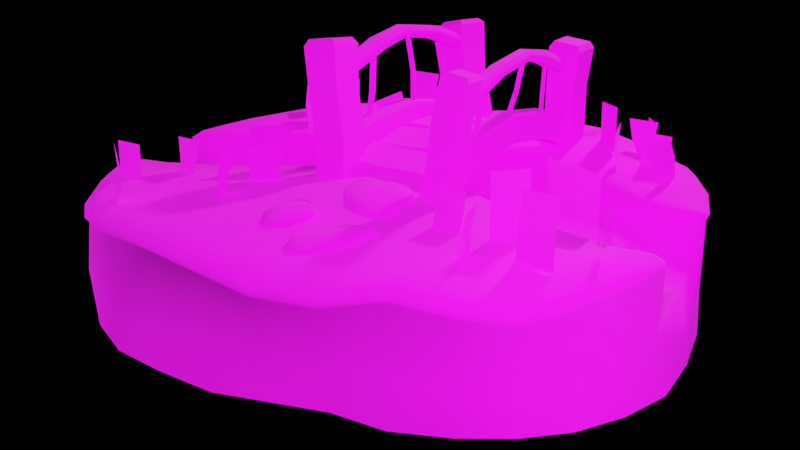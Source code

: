 # Source: Sketchfab_2020_08_16_21_10_04.blend  (saved by Blender 2.83.19; exported with 4.5.12 LTS)
import bpy
from mathutils import Matrix  # noqa: F401  (used for matrix-valued properties, if any)

bpy.ops.wm.read_factory_settings(use_empty=True)
scene = bpy.context.scene
scene.name = 'Scene'

# ---- collections
col_collection = bpy.data.collections.new('Collection'); scene.collection.children.link(col_collection)
col_final_parts = bpy.data.collections.new('Final parts'); scene.collection.children.link(col_final_parts)
col_painting_parts = bpy.data.collections.new('Painting parts'); scene.collection.children.link(col_painting_parts)
col_base = bpy.data.collections.new('Base'); scene.collection.children.link(col_base)

# ---- images (referenced by path relative to the original .blend; pixels are not part of the script)
import os
ASSET_DIR = os.environ.get("B2B_ASSET_DIR", "")  # directory of the original .blend (textures are referenced by path, not embedded)
HERE = os.path.dirname(os.path.abspath(__file__))  # packed textures are extracted next to this script under _unpacked/

def load_image(name, relpath, width, height, colorspace="sRGB"):
    """Load a texture the original file referenced (path relative to the .blend, or extracted next to this script)."""
    p = next((c for c in (os.path.join(HERE, relpath), os.path.join(ASSET_DIR, relpath)) if relpath and os.path.exists(c)), "")
    if p:
        img = bpy.data.images.load(p, check_existing=True)
        img.name = name
    else:  # same state as the original file: an image datablock whose file is absent (Cycles renders it pink)
        img = bpy.data.images.new(name, width, height)
        img.source = "FILE"
        img.filepath = "//" + (relpath or name)
    img.colorspace_settings.name = colorspace
    return img
img_flowers = load_image('flowers', 'textures/flowers.png', 1024, 1024, 'sRGB')
img_base_texture = load_image('Base texture', 'textures/texture2.png', 1024, 1024, 'sRGB')

# ---- materials (node trees are filled in below, after node groups)
mat_flowers = bpy.data.materials.new('Flowers')
mat_flowers.surface_render_method = 'BLENDED'
mat_flowers.blend_method = 'BLEND'
mat_flowers.use_transparent_shadow = False
mat_flowers_1 = bpy.data.materials.new('flowers')
mat_flowers_1.surface_render_method = 'BLENDED'
mat_flowers_1.blend_method = 'BLEND'
mat_flowers_1.use_transparent_shadow = False
mat_color_base = bpy.data.materials.new('color base')
mat_color_base.surface_render_method = 'BLENDED'
mat_color_base.blend_method = 'BLEND'
mat_color_base.use_transparency_overlap = False
mat_color_base.show_transparent_back = False
mat_color_base.use_transparent_shadow = False

# ---- node groups
ng_auto_smooth = bpy.data.node_groups.new('Auto Smooth', 'GeometryNodeTree')
_s = ng_auto_smooth.interface.new_socket(name='Geometry', in_out='OUTPUT', socket_type='NodeSocketGeometry')
_s = ng_auto_smooth.interface.new_socket(name='Geometry', in_out='INPUT', socket_type='NodeSocketGeometry')
_s = ng_auto_smooth.interface.new_socket(name='Angle', in_out='INPUT', socket_type='NodeSocketFloat')
_s.subtype = 'ANGLE'
_s.min_value = 0.0
_s.max_value = 3.142
ng_auto_smooth.is_modifier = True
_N = ng_auto_smooth.nodes; _L = ng_auto_smooth.links
n0 = _N.new('NodeGroupOutput'); n0.name = 'Group Output'; n0.location = (480, -100)
n1 = _N.new('NodeGroupInput'); n1.name = 'Group Input'; n1.location = (-420, -300)
n2 = _N.new('NodeGroupInput'); n2.name = 'Group Input.001'; n2.location = (-60, -100)
n3 = _N.new('GeometryNodeSetShadeSmooth'); n3.name = 'Set Shade Smooth'; n3.location = (120, -100)
n3.domain = 'EDGE'
n4 = _N.new('GeometryNodeSetShadeSmooth'); n4.name = 'Set Shade Smooth.001'; n4.location = (300, -100)
n5 = _N.new('GeometryNodeInputMeshEdgeAngle'); n5.name = 'Edge Angle'; n5.location = (-420, -220)
n6 = _N.new('GeometryNodeInputEdgeSmooth'); n6.name = 'Is Edge Smooth'; n6.location = (-60, -160)
n7 = _N.new('GeometryNodeInputShadeSmooth'); n7.name = 'Is Face Smooth'; n7.location = (-240, -340)
n8 = _N.new('FunctionNodeBooleanMath'); n8.name = 'Boolean Math'; n8.location = (-60, -220)
n9 = _N.new('FunctionNodeCompare'); n9.name = 'Compare'; n9.location = (-240, -180)
n9.operation = 'LESS_EQUAL'
_L.new(n5.outputs[0], n9.inputs[0])
_L.new(n4.outputs[0], n0.inputs[0])
_L.new(n1.outputs[1], n9.inputs[1])
_L.new(n9.outputs[0], n8.inputs[0])
_L.new(n7.outputs[0], n8.inputs[1])
_L.new(n2.outputs[0], n3.inputs[0])
_L.new(n6.outputs[0], n3.inputs[1])
_L.new(n3.outputs[0], n4.inputs[0])
_L.new(n8.outputs[0], n3.inputs[2])
n0.is_active_output = True

# ---- material node trees
mat_flowers.use_nodes = True; mat_flowers.node_tree.nodes.clear()
_N = mat_flowers.node_tree.nodes; _L = mat_flowers.node_tree.links
n0 = _N.new('ShaderNodeBsdfPrincipled'); n0.name = 'Principled BSDF'; n0.location = (-36, 303)
n0.distribution = 'GGX'
n0.subsurface_method = 'BURLEY'
n0.inputs[2].default_value = 0.9
n0.inputs[3].default_value = 1.45
n0.inputs[13].default_value = 0.2
n0.inputs[27].default_value = (0.0, 0.0, 0.0, 1.0)
n0.inputs[28].default_value = 1.0
n1 = _N.new('ShaderNodeTexImage'); n1.name = 'Image Texture'; n1.location = (-366, 304)
n1.image = img_flowers
n2 = _N.new('ShaderNodeOutputMaterial'); n2.name = 'Material Output'; n2.location = (247, 301)
_L.new(n0.outputs[0], n2.inputs[0])
_L.new(n1.outputs[0], n0.inputs[0])
_L.new(n1.outputs[1], n0.inputs[4])
n2.is_active_output = True
mat_flowers_1.use_nodes = True; mat_flowers_1.node_tree.nodes.clear()
_N = mat_flowers_1.node_tree.nodes; _L = mat_flowers_1.node_tree.links
n0 = _N.new('ShaderNodeOutputMaterial'); n0.name = 'Material Output'; n0.location = (300, 300)
n1 = _N.new('ShaderNodeTexImage'); n1.name = 'Image Texture'; n1.location = (-200, 300)
n1.image = img_flowers
n1.extension = 'CLIP'
n2 = _N.new('ShaderNodeBsdfPrincipled'); n2.name = 'Principled BSDF'; n2.location = (0, 300)
n2.distribution = 'GGX'
n2.subsurface_method = 'BURLEY'
n2.inputs[3].default_value = 1.45
n2.inputs[27].default_value = (0.0, 0.0, 0.0, 1.0)
n2.inputs[28].default_value = 1.0
_L.new(n1.outputs[0], n2.inputs[0])
_L.new(n1.outputs[1], n2.inputs[4])
_L.new(n2.outputs[0], n0.inputs[0])
n0.is_active_output = True
mat_color_base.use_nodes = True; mat_color_base.node_tree.nodes.clear()
_N = mat_color_base.node_tree.nodes; _L = mat_color_base.node_tree.links
n0 = _N.new('ShaderNodeOutputMaterial'); n0.name = 'Material Output'; n0.location = (300, 300)
n1 = _N.new('ShaderNodeBsdfPrincipled'); n1.name = 'Principled BSDF'; n1.location = (10, 300)
n1.distribution = 'GGX'
n1.subsurface_method = 'BURLEY'
n1.inputs[2].default_value = 1.0
n1.inputs[3].default_value = 1.45
n1.inputs[13].default_value = 0.2
n1.inputs[27].default_value = (0.0, 0.0, 0.0, 1.0)
n1.inputs[28].default_value = 1.0
n2 = _N.new('ShaderNodeTexImage'); n2.name = 'Image Texture'; n2.location = (-427, 283)
n2.width = 265
n2.image = img_base_texture
_L.new(n2.outputs[0], n1.inputs[0])
_L.new(n2.outputs[1], n1.inputs[4])
_L.new(n1.outputs[0], n0.inputs[0])
n0.is_active_output = True

# ---- cameras
cam_camera = bpy.data.cameras.new('Camera')
cam_camera.clip_end = 100.0
cam_camera.ortho_scale = 7.314

# ---- lights
light_light = bpy.data.lights.new('Light', 'POINT')
light_light.color = (1.0, 0.7865, 0.7121)
light_light.transmission_factor = 0.0
light_light.energy = 500.0
light_light.shadow_soft_size = 0.1
light_light.shadow_maximum_resolution = 0.006
light_light.use_absolute_resolution = True
light_light_001 = bpy.data.lights.new('Light.001', 'POINT')
light_light_001.transmission_factor = 0.0
light_light_001.use_shadow = False
light_light_001.energy = 500.0
light_light_001.shadow_soft_size = 0.1
light_light_001.shadow_maximum_resolution = 0.006
light_light_001.use_absolute_resolution = True
light_light_002 = bpy.data.lights.new('Light.002', 'POINT')
light_light_002.transmission_factor = 0.0
light_light_002.use_shadow = False
light_light_002.energy = 300.0
light_light_002.shadow_soft_size = 0.1
light_light_002.shadow_maximum_resolution = 0.006
light_light_002.use_absolute_resolution = True

# ---- meshes
me_texture3 = bpy.data.meshes.new('texture3')
me_texture3.from_pydata([], [], [])
_uv = me_texture3.uv_layers.new(name='UVMap')
_uv.uv.foreach_set('vector', [])
me_texture3.materials.append(None)
me_texture3.use_remesh_fix_poles = True
me_texture3.use_remesh_preserve_attributes = False
me_texture3.use_mirror_vertex_groups = False
me_texture3.update()
me_plane_001 = bpy.data.meshes.new('Plane.001')
me_plane_001.from_pydata([(0.0, -0.04468, -0.07395), (0.0, 0.02015, -0.07395), (0.02412, -0.05193, 0.07395), (0.02412, 0.07645, 0.07395), (0.0, -0.04854, 0.004924), (0.0, 0.05018, 0.004924)], [], [(4, 0, 1, 5), (2, 4, 5, 3)])
_uv = me_plane_001.uv_layers.new(name='UVMap')
_uv.uv.foreach_set('vector', [0.002612, 0.04399, 0.004756, 0.0002469, 0.04071, 0.0002469, 0.05736, 0.04399, 0.0007352, 0.08226, 0.002612, 0.04399, 0.05736, 0.04399, 0.07193, 0.08226])
me_plane_001.materials.append(mat_flowers)
me_plane_001.use_remesh_fix_poles = True
me_plane_001.use_remesh_preserve_attributes = False
me_plane_001.use_mirror_vertex_groups = False
me_plane_001.update()
me_plane_002 = bpy.data.meshes.new('Plane.002')
me_plane_002.from_pydata([(0.0, -0.03898, -0.05307), (0.0, 0.02361, -0.05307), (0.0, -0.04261, 0.05307), (0.0, 0.06402, 0.05307)], [], [(2, 0, 1, 3)])
_uv = me_plane_002.uv_layers.new(name='UVMap')
_uv.uv.foreach_set('vector', [0.06551, 0.05887, 0.06752, 2.736e-06, 0.1022, 2.736e-06, 0.1246, 0.05887])
me_plane_002.materials.append(mat_flowers)
me_plane_002.use_remesh_fix_poles = True
me_plane_002.use_remesh_preserve_attributes = False
me_plane_002.use_mirror_vertex_groups = False
me_plane_002.update()
me_plane_003 = bpy.data.meshes.new('Plane.003')
me_plane_003.from_pydata([(0.0, -0.05522, -0.05817), (0.01407, -0.05522, 0.0577), (0.0, 0.01125, -0.05817), (0.01407, 0.01125, 0.05826), (0.0, -0.05522, -0.004672), (0.0, 0.01125, -0.004413)], [], [(4, 0, 2, 5), (1, 4, 5, 3)])
_uv = me_plane_003.uv_layers.new(name='UVMap')
_uv.uv.foreach_set('vector', [0.1125, 0.04125, 0.1125, 0.0001483, 0.1664, 0.0001484, 0.1664, 0.04139, 0.1125, 0.08916, 0.1125, 0.04125, 0.1664, 0.04139, 0.1664, 0.08948])
me_plane_003.materials.append(mat_flowers)
me_plane_003.use_remesh_fix_poles = True
me_plane_003.use_remesh_preserve_attributes = False
me_plane_003.use_mirror_vertex_groups = False
me_plane_003.update()
me_flowers = bpy.data.meshes.new('flowers')
me_flowers.from_pydata([(-0.1776, 0.0, -0.3177), (-0.1565, -0.04192, 0.2865), (0.1776, 0.0, -0.3177), (0.1758, 0.04191, 0.341), (-0.005999, 0.0, 0.3177), (-0.005999, 0.0, -0.3177)], [], [(5, 2, 3, 4), (0, 5, 4, 1)])
_uv = me_flowers.uv_layers.new(name='UVMap')
_uv.uv.foreach_set('vector', [0.2472, 0.0001675, 0.2897, 0.0001675, 0.2897, 0.1471, 0.2472, 0.1471, 0.2075, 0.0001675, 0.2472, 0.0001675, 0.2472, 0.1471, 0.2075, 0.1471])
me_flowers.materials.append(mat_flowers_1)
me_flowers.use_remesh_fix_poles = True
me_flowers.use_remesh_preserve_attributes = False
me_flowers.use_mirror_vertex_groups = False
me_flowers.update()
me_flowers_001 = bpy.data.meshes.new('flowers.001')
me_flowers_001.from_pydata([(-0.1776, 0.0, -0.3177), (-0.1776, 0.0, 0.3177), (0.1776, 0.0, -0.3177), (0.1776, 0.0, 0.3177)], [], [(0, 2, 3, 1)])
_uv = me_flowers_001.uv_layers.new(name='UVMap')
_uv.uv.foreach_set('vector', [0.2075, 0.0001675, 0.2897, 0.0001675, 0.2897, 0.1471, 0.2075, 0.1471])
me_flowers_001.materials.append(mat_flowers_1)
me_flowers_001.use_remesh_fix_poles = True
me_flowers_001.use_remesh_preserve_attributes = False
me_flowers_001.use_mirror_vertex_groups = False
me_flowers_001.update()
me_plane_006 = bpy.data.meshes.new('Plane.006')
me_plane_006.from_pydata([(0.0, -0.04468, -0.07395), (0.0, 0.02015, -0.07395), (0.02225, -0.04954, 0.08355), (0.02225, 0.07884, 0.08355), (0.0, -0.04854, 0.004924), (0.0, 0.05018, 0.004924)], [], [(4, 0, 1, 5), (2, 4, 5, 3)])
_uv = me_plane_006.uv_layers.new(name='UVMap')
_uv.uv.foreach_set('vector', [0.002612, 0.04399, 0.004756, 0.0002469, 0.04071, 0.0002469, 0.05736, 0.04399, 0.0007352, 0.08226, 0.002612, 0.04399, 0.05736, 0.04399, 0.07193, 0.08226])
me_plane_006.materials.append(mat_flowers)
me_plane_006.use_remesh_fix_poles = True
me_plane_006.use_remesh_preserve_attributes = False
me_plane_006.use_mirror_vertex_groups = False
me_plane_006.update()
me_plane_007 = bpy.data.meshes.new('Plane.007')
me_plane_007.from_pydata([(0.0, -0.04468, -0.07395), (0.0, 0.02015, -0.07395), (0.02412, -0.05193, 0.07395), (0.02412, 0.07645, 0.07395), (0.0, -0.04854, 0.004924), (0.0, 0.05018, 0.004924)], [], [(4, 0, 1, 5), (2, 4, 5, 3)])
_uv = me_plane_007.uv_layers.new(name='UVMap')
_uv.uv.foreach_set('vector', [0.002612, 0.04399, 0.004756, 0.0002469, 0.04071, 0.0002469, 0.05736, 0.04399, 0.0007352, 0.08226, 0.002612, 0.04399, 0.05736, 0.04399, 0.07193, 0.08226])
me_plane_007.materials.append(mat_flowers)
me_plane_007.use_remesh_fix_poles = True
me_plane_007.use_remesh_preserve_attributes = False
me_plane_007.use_mirror_vertex_groups = False
me_plane_007.update()
me_plane_008 = bpy.data.meshes.new('Plane.008')
me_plane_008.from_pydata([(0.0, -0.05522, -0.05817), (0.01407, -0.05522, 0.0577), (0.0, 0.01125, -0.05817), (0.01407, 0.01125, 0.05826), (0.0, -0.05522, -0.004672), (0.0, 0.01125, -0.004413)], [], [(4, 0, 2, 5), (1, 4, 5, 3)])
_uv = me_plane_008.uv_layers.new(name='UVMap')
_uv.uv.foreach_set('vector', [0.1125, 0.04125, 0.1125, 0.0001483, 0.1664, 0.0001484, 0.1664, 0.04139, 0.1125, 0.08916, 0.1125, 0.04125, 0.1664, 0.04139, 0.1664, 0.08948])
me_plane_008.materials.append(mat_flowers)
me_plane_008.use_remesh_fix_poles = True
me_plane_008.use_remesh_preserve_attributes = False
me_plane_008.use_mirror_vertex_groups = False
me_plane_008.update()
me_plane_009 = bpy.data.meshes.new('Plane.009')
me_plane_009.from_pydata([(0.0, -0.05522, -0.05817), (-0.01249, -0.05233, 0.06192), (0.0, 0.01125, -0.05817), (-0.01249, 0.01415, 0.06248), (0.0, -0.05522, -0.004672), (0.0, 0.01125, -0.004413)], [], [(4, 0, 2, 5), (1, 4, 5, 3)])
_uv = me_plane_009.uv_layers.new(name='UVMap')
_uv.uv.foreach_set('vector', [0.1125, 0.04125, 0.1125, 0.0001483, 0.1664, 0.0001484, 0.1664, 0.04139, 0.1125, 0.08916, 0.1125, 0.04125, 0.1664, 0.04139, 0.1664, 0.08948])
me_plane_009.materials.append(mat_flowers)
me_plane_009.use_remesh_fix_poles = True
me_plane_009.use_remesh_preserve_attributes = False
me_plane_009.use_mirror_vertex_groups = False
me_plane_009.update()
me_plane_011 = bpy.data.meshes.new('Plane.011')
me_plane_011.from_pydata([(0.0, -0.04122, -0.05307), (0.0, 0.02361, -0.05307), (0.001208, -0.04039, 0.03062), (-0.002188, 0.02024, 0.02812)], [], [(2, 0, 1, 3)])
_uv = me_plane_011.uv_layers.new(name='UVMap')
_uv.uv.foreach_set('vector', [0.1653, 0.04337, 0.1698, -0.0007724, 0.2057, -0.0007724, 0.207, 0.04337])
me_plane_011.materials.append(mat_flowers)
me_plane_011.use_remesh_fix_poles = True
me_plane_011.use_remesh_preserve_attributes = False
me_plane_011.use_mirror_vertex_groups = False
me_plane_011.update()
me_plane_012 = bpy.data.meshes.new('Plane.012')
me_plane_012.from_pydata([(0.0, -0.04122, -0.05307), (0.0, 0.02361, -0.05307), (0.001208, -0.04039, 0.03062), (-0.002188, 0.02024, 0.02812)], [], [(2, 0, 1, 3)])
_uv = me_plane_012.uv_layers.new(name='UVMap')
_uv.uv.foreach_set('vector', [0.1653, 0.04337, 0.1698, -0.0007724, 0.2057, -0.0007724, 0.207, 0.04337])
me_plane_012.materials.append(mat_flowers)
me_plane_012.use_remesh_fix_poles = True
me_plane_012.use_remesh_preserve_attributes = False
me_plane_012.use_mirror_vertex_groups = False
me_plane_012.update()
me_plane_013 = bpy.data.meshes.new('Plane.013')
me_plane_013.from_pydata([(0.0, -0.04468, -0.07395), (0.0, 0.02015, -0.07395), (0.02412, -0.05193, 0.07395), (0.02412, 0.07645, 0.07395), (0.0, -0.04854, 0.004924), (0.0, 0.05018, 0.004924)], [], [(4, 0, 1, 5), (2, 4, 5, 3)])
_uv = me_plane_013.uv_layers.new(name='UVMap')
_uv.uv.foreach_set('vector', [0.002612, 0.04399, 0.004756, 0.0002469, 0.04071, 0.0002469, 0.05736, 0.04399, 0.0007352, 0.08226, 0.002612, 0.04399, 0.05736, 0.04399, 0.07193, 0.08226])
me_plane_013.materials.append(mat_flowers)
me_plane_013.use_remesh_fix_poles = True
me_plane_013.use_remesh_preserve_attributes = False
me_plane_013.use_mirror_vertex_groups = False
me_plane_013.update()
me_plane_014 = bpy.data.meshes.new('Plane.014')
me_plane_014.from_pydata([(0.0, -0.03898, -0.05307), (0.0, 0.02361, -0.05307), (0.0, -0.04261, 0.05307), (0.0, 0.06402, 0.05307)], [], [(2, 0, 1, 3)])
_uv = me_plane_014.uv_layers.new(name='UVMap')
_uv.uv.foreach_set('vector', [0.06551, 0.05887, 0.06752, 2.736e-06, 0.1022, 2.736e-06, 0.1246, 0.05887])
me_plane_014.materials.append(mat_flowers)
me_plane_014.use_remesh_fix_poles = True
me_plane_014.use_remesh_preserve_attributes = False
me_plane_014.use_mirror_vertex_groups = False
me_plane_014.update()
me_plane_015 = bpy.data.meshes.new('Plane.015')
me_plane_015.from_pydata([(0.0, -0.04468, -0.07395), (0.0, 0.02015, -0.07395), (0.02225, -0.04954, 0.08355), (0.02225, 0.07884, 0.08355), (0.0, -0.04854, 0.004924), (0.0, 0.05018, 0.004924)], [], [(4, 0, 1, 5), (2, 4, 5, 3)])
_uv = me_plane_015.uv_layers.new(name='UVMap')
_uv.uv.foreach_set('vector', [0.002612, 0.04399, 0.004756, 0.0002469, 0.04071, 0.0002469, 0.05736, 0.04399, 0.0007352, 0.08226, 0.002612, 0.04399, 0.05736, 0.04399, 0.07193, 0.08226])
me_plane_015.materials.append(mat_flowers)
me_plane_015.use_remesh_fix_poles = True
me_plane_015.use_remesh_preserve_attributes = False
me_plane_015.use_mirror_vertex_groups = False
me_plane_015.update()
me_plane_016 = bpy.data.meshes.new('Plane.016')
me_plane_016.from_pydata([(0.0, -0.04468, -0.07395), (0.0, 0.02015, -0.07395), (0.02412, -0.05193, 0.07395), (0.02412, 0.07645, 0.07395), (0.0, -0.04854, 0.004924), (0.0, 0.05018, 0.004924)], [], [(4, 0, 1, 5), (2, 4, 5, 3)])
_uv = me_plane_016.uv_layers.new(name='UVMap')
_uv.uv.foreach_set('vector', [0.002612, 0.04399, 0.004756, 0.0002469, 0.04071, 0.0002469, 0.05736, 0.04399, 0.0007352, 0.08226, 0.002612, 0.04399, 0.05736, 0.04399, 0.07193, 0.08226])
me_plane_016.materials.append(mat_flowers)
me_plane_016.use_remesh_fix_poles = True
me_plane_016.use_remesh_preserve_attributes = False
me_plane_016.use_mirror_vertex_groups = False
me_plane_016.update()
me_plane_017 = bpy.data.meshes.new('Plane.017')
me_plane_017.from_pydata([(0.0, -0.04122, -0.05307), (0.0, 0.02361, -0.05307), (0.001208, -0.04039, 0.03062), (-0.002188, 0.02024, 0.02812)], [], [(2, 0, 1, 3)])
_uv = me_plane_017.uv_layers.new(name='UVMap')
_uv.uv.foreach_set('vector', [0.1653, 0.04337, 0.1698, -0.0007724, 0.2057, -0.0007724, 0.207, 0.04337])
me_plane_017.materials.append(mat_flowers)
me_plane_017.use_remesh_fix_poles = True
me_plane_017.use_remesh_preserve_attributes = False
me_plane_017.use_mirror_vertex_groups = False
me_plane_017.update()
me_plane_018 = bpy.data.meshes.new('Plane.018')
me_plane_018.from_pydata([(0.0, -0.04122, -0.05307), (0.0, 0.02361, -0.05307), (0.001208, -0.04039, 0.03062), (-0.002188, 0.02024, 0.02812)], [], [(2, 0, 1, 3)])
_uv = me_plane_018.uv_layers.new(name='UVMap')
_uv.uv.foreach_set('vector', [0.1653, 0.04337, 0.1698, -0.0007724, 0.2057, -0.0007724, 0.207, 0.04337])
me_plane_018.materials.append(mat_flowers)
me_plane_018.use_remesh_fix_poles = True
me_plane_018.use_remesh_preserve_attributes = False
me_plane_018.use_mirror_vertex_groups = False
me_plane_018.update()
me_plane_019 = bpy.data.meshes.new('Plane.019')
me_plane_019.from_pydata([(0.0, -0.04468, -0.07395), (0.0, 0.02015, -0.07395), (0.02412, -0.05193, 0.07395), (0.02412, 0.07645, 0.07395), (0.0, -0.04854, 0.004924), (0.0, 0.05018, 0.004924)], [], [(4, 0, 1, 5), (2, 4, 5, 3)])
_uv = me_plane_019.uv_layers.new(name='UVMap')
_uv.uv.foreach_set('vector', [0.002612, 0.04399, 0.004756, 0.0002469, 0.04071, 0.0002469, 0.05736, 0.04399, 0.0007352, 0.08226, 0.002612, 0.04399, 0.05736, 0.04399, 0.07193, 0.08226])
me_plane_019.materials.append(mat_flowers)
me_plane_019.use_remesh_fix_poles = True
me_plane_019.use_remesh_preserve_attributes = False
me_plane_019.use_mirror_vertex_groups = False
me_plane_019.update()
me_plane_020 = bpy.data.meshes.new('Plane.020')
me_plane_020.from_pydata([(0.0, -0.04122, -0.05307), (0.0, 0.02361, -0.05307), (0.001208, -0.04039, 0.03062), (-0.002188, 0.02024, 0.02812)], [], [(2, 0, 1, 3)])
_uv = me_plane_020.uv_layers.new(name='UVMap')
_uv.uv.foreach_set('vector', [0.1653, 0.04337, 0.1698, -0.0007724, 0.2057, -0.0007724, 0.207, 0.04337])
me_plane_020.materials.append(mat_flowers)
me_plane_020.use_remesh_fix_poles = True
me_plane_020.use_remesh_preserve_attributes = False
me_plane_020.use_mirror_vertex_groups = False
me_plane_020.update()
me_plane_021 = bpy.data.meshes.new('Plane.021')
me_plane_021.from_pydata([(0.0, -0.04468, -0.07395), (0.0, 0.02015, -0.07395), (0.02412, -0.05193, 0.07395), (0.02412, 0.07645, 0.07395), (0.0, -0.04854, 0.004924), (0.0, 0.05018, 0.004924)], [], [(4, 0, 1, 5), (2, 4, 5, 3)])
_uv = me_plane_021.uv_layers.new(name='UVMap')
_uv.uv.foreach_set('vector', [0.002612, 0.04399, 0.004756, 0.0002469, 0.04071, 0.0002469, 0.05736, 0.04399, 0.0007352, 0.08226, 0.002612, 0.04399, 0.05736, 0.04399, 0.07193, 0.08226])
me_plane_021.materials.append(mat_flowers)
me_plane_021.use_remesh_fix_poles = True
me_plane_021.use_remesh_preserve_attributes = False
me_plane_021.use_mirror_vertex_groups = False
me_plane_021.update()
me_plane_022 = bpy.data.meshes.new('Plane.022')
me_plane_022.from_pydata([(0.0, -0.03898, -0.05307), (0.0, 0.02361, -0.05307), (0.0, -0.04261, 0.05307), (0.0, 0.06402, 0.05307)], [], [(2, 0, 1, 3)])
_uv = me_plane_022.uv_layers.new(name='UVMap')
_uv.uv.foreach_set('vector', [0.06551, 0.05887, 0.06752, 2.736e-06, 0.1022, 2.736e-06, 0.1246, 0.05887])
me_plane_022.materials.append(mat_flowers)
me_plane_022.use_remesh_fix_poles = True
me_plane_022.use_remesh_preserve_attributes = False
me_plane_022.use_mirror_vertex_groups = False
me_plane_022.update()
me_plane_023 = bpy.data.meshes.new('Plane.023')
me_plane_023.from_pydata([(0.0, -0.04468, -0.07395), (0.0, 0.02015, -0.07395), (0.02225, -0.04954, 0.08355), (0.02225, 0.07884, 0.08355), (0.0, -0.04854, 0.004924), (0.0, 0.05018, 0.004924)], [], [(4, 0, 1, 5), (2, 4, 5, 3)])
_uv = me_plane_023.uv_layers.new(name='UVMap')
_uv.uv.foreach_set('vector', [0.002612, 0.04399, 0.004756, 0.0002469, 0.04071, 0.0002469, 0.05736, 0.04399, 0.0007352, 0.08226, 0.002612, 0.04399, 0.05736, 0.04399, 0.07193, 0.08226])
me_plane_023.materials.append(mat_flowers)
me_plane_023.use_remesh_fix_poles = True
me_plane_023.use_remesh_preserve_attributes = False
me_plane_023.use_mirror_vertex_groups = False
me_plane_023.update()
me_plane_024 = bpy.data.meshes.new('Plane.024')
me_plane_024.from_pydata([(0.0, -0.04468, -0.07395), (0.0, 0.02015, -0.07395), (0.02412, -0.05193, 0.07395), (0.02412, 0.07645, 0.07395), (0.0, -0.04854, 0.004924), (0.0, 0.05018, 0.004924)], [], [(4, 0, 1, 5), (2, 4, 5, 3)])
_uv = me_plane_024.uv_layers.new(name='UVMap')
_uv.uv.foreach_set('vector', [0.002612, 0.04399, 0.004756, 0.0002469, 0.04071, 0.0002469, 0.05736, 0.04399, 0.0007352, 0.08226, 0.002612, 0.04399, 0.05736, 0.04399, 0.07193, 0.08226])
me_plane_024.materials.append(mat_flowers)
me_plane_024.use_remesh_fix_poles = True
me_plane_024.use_remesh_preserve_attributes = False
me_plane_024.use_mirror_vertex_groups = False
me_plane_024.update()
me_plane_025 = bpy.data.meshes.new('Plane.025')
me_plane_025.from_pydata([(0.0, -0.04122, -0.05307), (0.0, 0.02361, -0.05307), (0.001208, -0.04039, 0.03062), (-0.002188, 0.02024, 0.02812)], [], [(2, 0, 1, 3)])
_uv = me_plane_025.uv_layers.new(name='UVMap')
_uv.uv.foreach_set('vector', [0.1653, 0.04337, 0.1698, -0.0007724, 0.2057, -0.0007724, 0.207, 0.04337])
me_plane_025.materials.append(mat_flowers)
me_plane_025.use_remesh_fix_poles = True
me_plane_025.use_remesh_preserve_attributes = False
me_plane_025.use_mirror_vertex_groups = False
me_plane_025.update()
me_plane_026 = bpy.data.meshes.new('Plane.026')
me_plane_026.from_pydata([(0.0, -0.04122, -0.05307), (0.0, 0.02361, -0.05307), (0.001208, -0.04039, 0.03062), (-0.002188, 0.02024, 0.02812)], [], [(2, 0, 1, 3)])
_uv = me_plane_026.uv_layers.new(name='UVMap')
_uv.uv.foreach_set('vector', [0.1653, 0.04337, 0.1698, -0.0007724, 0.2057, -0.0007724, 0.207, 0.04337])
me_plane_026.materials.append(mat_flowers)
me_plane_026.use_remesh_fix_poles = True
me_plane_026.use_remesh_preserve_attributes = False
me_plane_026.use_mirror_vertex_groups = False
me_plane_026.update()
me_cube_003 = bpy.data.meshes.new('Cube.003')
me_cube_003.from_pydata([(-0.3085, -0.0543, -0.08597), (-0.3083, -0.05929, -0.07794), (-0.3227, -0.0664, 0.001379), (-0.3247, -0.06236, 0.008568), (-0.335, 0.01404, -0.0804), (-0.3332, 0.009598, -0.08856), (-0.3344, 0.009427, 0.0005388), (-0.335, 0.01404, -0.008597), (0.3261, -0.01335, -0.07487), (0.3257, -0.008628, -0.08262), (0.3416, -0.01277, 0.02417), (0.3405, -0.0173, 0.01697), (0.3376, 0.05777, -0.08833), (0.3386, 0.06227, -0.08036), (0.3398, 0.05869, 0.009986), (0.34, 0.05398, 0.01792), (0.1526, 0.04447, -0.02246), (0.1551, 0.04938, -0.0152), (-0.01576, 0.0324, -0.002429), (-0.01646, 0.03701, 0.005151), (-0.1648, 0.02631, -0.02002), (-0.1607, 0.02201, -0.02703), (-0.2008, 0.01911, 0.05339), (-0.198, 0.02392, 0.04641), (-0.01578, 0.0325, 0.08634), (-0.01646, 0.03701, 0.0789), (0.1852, 0.05155, 0.05251), (0.189, 0.04732, 0.05948), (-0.1508, -0.04292, -0.02703), (-0.1536, -0.04754, -0.02023), (-0.005949, -0.03249, -0.002429), (-0.005291, -0.03684, 0.004821), (0.1661, -0.02448, -0.0156), (0.1624, -0.0204, -0.02246), (0.1987, -0.0172, 0.05948), (0.1962, -0.02232, 0.05206), (-0.006019, -0.03203, 0.08634), (-0.005291, -0.03684, 0.07853), (-0.1867, -0.04992, 0.04617), (-0.191, -0.04541, 0.05339)], [], [(29, 38, 2, 1), (19, 25, 26, 17), (8, 11, 35, 32), (22, 6, 3, 39), (12, 13, 14, 15, 10, 11, 8, 9), (4, 7, 23, 20), (17, 26, 14, 13), (31, 37, 38, 29), (27, 24, 36, 34), (0, 1, 2, 3, 6, 7, 4, 5), (24, 22, 39, 36), (20, 23, 25, 19), (15, 27, 34, 10), (32, 35, 37, 31), (16, 12, 9, 33), (21, 18, 30, 28), (18, 16, 33, 30), (21, 5, 4, 20), (27, 15, 14, 26), (33, 9, 8, 32), (39, 3, 2, 38), (12, 16, 17, 13), (16, 18, 19, 17), (18, 21, 20, 19), (6, 22, 23, 7), (22, 24, 25, 23), (24, 27, 26, 25), (0, 28, 29, 1), (28, 30, 31, 29), (30, 33, 32, 31), (10, 34, 35, 11), (34, 36, 37, 35), (36, 39, 38, 37), (5, 21, 28, 0)])
me_cube_003.polygons.foreach_set('use_smooth', [True] * 34)
_uv = me_cube_003.uv_layers.new(name='UVMap')
_uv.uv.foreach_set('vector', [0.3122, 0.06678, 0.3198, 0.04711, 0.3537, 0.05896, 0.3507, 0.08248, 0.2682, 0.02494, 0.2676, 0.003251, 0.3175, 0.009829, 0.3106, 0.02992, 0.1944, 0.08636, 0.1902, 0.05943, 0.2254, 0.04826, 0.2334, 0.06783, 0.9587, 0.3479, 0.9591, 0.4023, 0.9242, 0.4004, 0.9274, 0.3458, 0.6814, 0.5236, 0.6772, 0.5263, 0.6315, 0.5234, 0.6276, 0.5205, 0.6252, 0.4801, 0.629, 0.4773, 0.676, 0.4798, 0.6799, 0.4827, 0.1903, 0.05196, 0.1898, 0.03085, 0.2231, 0.01387, 0.2318, 0.03321, 0.3106, 0.02992, 0.3175, 0.009829, 0.3558, 0.02136, 0.3562, 0.048, 0.2754, 0.06057, 0.2749, 0.03901, 0.3198, 0.04711, 0.3122, 0.06678, 0.9591, 0.191, 0.9586, 0.273, 0.9273, 0.2709, 0.9278, 0.189, 0.7333, 0.5242, 0.729, 0.527, 0.6881, 0.5268, 0.6846, 0.5239, 0.6914, 0.4805, 0.6962, 0.4779, 0.7324, 0.4798, 0.7364, 0.4829, 0.9586, 0.273, 0.9587, 0.3479, 0.9274, 0.3458, 0.9273, 0.2709, 0.2318, 0.03321, 0.2231, 0.01387, 0.2676, 0.003251, 0.2682, 0.02494, 0.9576, 0.131, 0.9591, 0.191, 0.9278, 0.189, 0.9254, 0.1322, 0.2334, 0.06783, 0.2254, 0.04826, 0.2749, 0.03901, 0.2754, 0.06057, 0.962, 0.2035, 0.9626, 0.1332, 0.994, 0.1394, 0.9935, 0.2014, 0.962, 0.3287, 0.9618, 0.2696, 0.9933, 0.2675, 0.9935, 0.3266, 0.9618, 0.2696, 0.962, 0.2035, 0.9935, 0.2014, 0.9933, 0.2675, 0.2328, 0.03517, 0.1907, 0.05428, 0.1903, 0.05196, 0.2318, 0.03321, 0.3183, 0.007685, 0.3557, 0.01895, 0.3558, 0.02136, 0.3175, 0.009829, 0.2343, 0.06996, 0.1945, 0.08879, 0.1944, 0.08636, 0.2334, 0.06783, 0.3207, 0.04513, 0.3541, 0.05699, 0.3537, 0.05896, 0.3198, 0.04711, 0.356, 0.05028, 0.3099, 0.03199, 0.3106, 0.02992, 0.3562, 0.048, 0.3099, 0.03199, 0.2683, 0.02709, 0.2682, 0.02494, 0.3106, 0.02992, 0.2683, 0.02709, 0.2328, 0.03517, 0.2318, 0.03321, 0.2682, 0.02494, 0.1898, 0.02808, 0.2223, 0.01176, 0.2231, 0.01387, 0.1898, 0.03085, 0.2223, 0.01176, 0.2677, 0.0009863, 0.2676, 0.003251, 0.2231, 0.01387, 0.2677, 0.0009863, 0.3183, 0.007685, 0.3175, 0.009829, 0.2676, 0.003251, 0.3508, 0.085, 0.3115, 0.06895, 0.3122, 0.06678, 0.3507, 0.08248, 0.3115, 0.06895, 0.2756, 0.06284, 0.2754, 0.06057, 0.3122, 0.06678, 0.2756, 0.06284, 0.2343, 0.06996, 0.2334, 0.06783, 0.2754, 0.06057, 0.1899, 0.05748, 0.2247, 0.04628, 0.2254, 0.04826, 0.1902, 0.05943, 0.2247, 0.04628, 0.2749, 0.03688, 0.2749, 0.03901, 0.2254, 0.04826, 0.2749, 0.03688, 0.3207, 0.04513, 0.3198, 0.04711, 0.2749, 0.03901, 0.9625, 0.4008, 0.962, 0.3287, 0.9935, 0.3266, 0.994, 0.3926])
me_cube_003.materials.append(mat_color_base)
me_cube_003.use_remesh_fix_poles = True
me_cube_003.use_remesh_preserve_attributes = False
me_cube_003.use_mirror_vertex_groups = False
me_cube_003.update()
me_cube_002 = bpy.data.meshes.new('Cube.002')
me_cube_002.from_pydata([(-0.0525, 0.0633, 0.05722), (-0.04236, -0.03594, 0.07627), (0.05869, -0.02617, 0.07336), (0.04855, 0.07307, 0.05431), (-0.05754, 0.03557, -0.07977), (-0.0515, -0.06568, -0.07464), (0.04954, -0.06009, -0.08332), (0.0435, 0.04116, -0.08844), (-0.05886, 0.01044, -0.2325), (-0.06968, 0.02296, -0.2139), (-0.05182, -0.07705, -0.2223), (-0.06107, -0.08637, -0.2012), (0.02912, 0.01693, -0.2376), (0.04029, 0.03086, -0.2203), (0.03617, -0.07056, -0.2274), (0.04884, -0.07845, -0.2076), (-0.03087, 0.06255, 0.2331), (-0.0463, 0.07385, 0.2186), (-0.02457, -0.01572, 0.2422), (-0.03767, -0.03145, 0.2308), (0.04792, 0.06836, 0.2285), (0.05964, 0.08183, 0.2124), (0.05422, -0.009909, 0.2376), (0.06825, -0.02345, 0.2246)], [], [(14, 10, 8, 12), (6, 15, 13, 7), (4, 9, 11, 5), (21, 3, 0, 17), (5, 11, 15, 6), (19, 1, 2, 23), (23, 2, 3, 21), (18, 22, 20, 16), (3, 7, 4, 0), (2, 6, 7, 3), (1, 5, 6, 2), (0, 4, 5, 1), (8, 10, 11, 9), (10, 14, 15, 11), (14, 12, 13, 15), (12, 8, 9, 13), (7, 13, 9, 4), (18, 16, 17, 19), (22, 18, 19, 23), (20, 22, 23, 21), (16, 20, 21, 17), (17, 0, 1, 19)])
me_cube_002.polygons.foreach_set('use_smooth', [True] * 22)
_uv = me_cube_002.uv_layers.new(name='UVMap')
_uv.uv.foreach_set('vector', [0.831, 0.853, 0.8311, 0.9177, 0.7717, 0.9178, 0.7716, 0.8531, 0.8419, 0.755, 0.8438, 0.8231, 0.7696, 0.8224, 0.7737, 0.7517, 0.8602, 0.6111, 0.857, 0.5378, 0.9312, 0.5369, 0.9283, 0.606, 0.4352, 0.8069, 0.4365, 0.7174, 0.4892, 0.7156, 0.4905, 0.8069, 0.6836, 0.6507, 0.6811, 0.5578, 0.7553, 0.5578, 0.7518, 0.6486, 0.6826, 0.8744, 0.6853, 0.7613, 0.7536, 0.7635, 0.7542, 0.8744, 0.8438, 0.595, 0.8327, 0.6729, 0.7645, 0.6753, 0.7723, 0.5941, 0.8355, 0.5399, 0.8352, 0.5806, 0.782, 0.58, 0.7824, 0.5393, 0.4365, 0.7174, 0.436, 0.6351, 0.4887, 0.6368, 0.4892, 0.7156, 0.8327, 0.6729, 0.8419, 0.755, 0.7737, 0.7517, 0.7645, 0.6753, 0.6853, 0.7613, 0.6836, 0.6507, 0.7518, 0.6486, 0.7536, 0.7635, 0.8532, 0.6835, 0.8602, 0.6111, 0.9283, 0.606, 0.9214, 0.6876, 0.7717, 0.9178, 0.8311, 0.9177, 0.8385, 0.9258, 0.7642, 0.9258, 0.6886, 0.5427, 0.748, 0.5427, 0.7553, 0.5578, 0.6811, 0.5578, 0.831, 0.853, 0.7716, 0.8531, 0.7642, 0.845, 0.8385, 0.845, 0.4399, 0.5495, 0.4858, 0.5495, 0.4915, 0.5605, 0.4341, 0.5605, 0.436, 0.6351, 0.4341, 0.5605, 0.4915, 0.5605, 0.4887, 0.6368, 0.9225, 0.7802, 0.8693, 0.7808, 0.8597, 0.7666, 0.9312, 0.7659, 0.745, 0.8833, 0.6917, 0.8833, 0.6826, 0.8744, 0.7542, 0.8744, 0.782, 0.58, 0.8352, 0.5806, 0.8438, 0.595, 0.7723, 0.5941, 0.4834, 0.8147, 0.4423, 0.8147, 0.4352, 0.8069, 0.4905, 0.8069, 0.8597, 0.7666, 0.8532, 0.6835, 0.9214, 0.6876, 0.9312, 0.7659])
me_cube_002.materials.append(mat_color_base)
me_cube_002.use_remesh_fix_poles = True
me_cube_002.use_remesh_preserve_attributes = False
me_cube_002.use_mirror_vertex_groups = False
me_cube_002.update()
me_cube_005 = bpy.data.meshes.new('Cube.005')
me_cube_005.from_pydata([(-0.06351, -0.1777, -0.01372), (-0.06351, -0.1777, 0.01344), (-0.08134, 0.2426, -0.01372), (-0.08134, 0.2426, 0.01344), (0.07275, -0.1703, -0.01372), (0.07275, -0.1703, 0.01344), (0.0491, 0.2664, -0.01372), (0.0491, 0.2664, 0.01344), (-0.07733, 0.1094, -0.01725), (-0.08006, 0.1082, 0.009818), (0.05783, 0.1252, -0.0101), (0.05509, 0.1239, 0.01698), (-0.06153, -0.1367, -0.01237), (0.07571, -0.1325, 0.01209), (-0.06047, -0.1372, 0.01475), (0.07465, -0.1321, -0.01503), (-0.01903, 0.2628, -0.01372), (-0.01903, 0.2628, 0.01344), (0.01008, -0.1705, -0.01277), (0.008469, -0.1703, 0.01439), (-0.01249, 0.1161, 0.0134), (-0.009751, 0.1173, -0.01367), (0.007618, -0.1348, 0.01342), (0.008168, -0.1347, -0.0137), (0.02795, -0.1738, -0.01244), (0.02718, -0.1738, 0.01471), (-0.06276, -0.01408, 0.01228), (0.07374, -0.003038, -0.01256), (-0.06193, -0.01325, -0.01481), (0.07291, -0.003864, 0.01453), (0.005908, -0.008145, -0.01369), (0.005071, -0.008971, 0.01341)], [], [(8, 9, 3, 2), (16, 17, 7, 6), (15, 13, 5, 4), (18, 19, 1, 0), (22, 14, 1, 19), (17, 3, 9, 20), (16, 6, 10, 21), (6, 7, 11, 10), (28, 26, 9, 8), (0, 1, 14, 12), (31, 26, 14, 22), (30, 27, 15, 23), (27, 29, 13, 15), (28, 30, 23, 12), (29, 31, 22, 13), (2, 16, 21, 8), (7, 17, 20, 11), (13, 22, 25, 5), (12, 23, 18, 0), (4, 5, 25, 24), (2, 3, 17, 16), (19, 18, 23, 22), (24, 23, 15, 4), (23, 24, 25, 22), (11, 20, 31, 29), (8, 21, 30, 28), (10, 11, 29, 27), (21, 10, 27, 30), (20, 9, 26, 31), (12, 14, 26, 28)])
me_cube_005.polygons.foreach_set('use_smooth', [True] * 30)
_uv = me_cube_005.uv_layers.new(name='UVMap')
_uv.uv.foreach_set('vector', [0.9607, 0.7509, 0.979, 0.7501, 0.9816, 0.848, 0.9633, 0.8481, 0.9325, 0.8507, 0.9143, 0.8507, 0.9143, 0.8012, 0.9325, 0.8012, 0.9582, 0.5694, 0.94, 0.5692, 0.9389, 0.5416, 0.9572, 0.5415, 0.2546, 0.4934, 0.2391, 0.4926, 0.2391, 0.4477, 0.2546, 0.4475, 0.2504, 0.6667, 0.2745, 0.6661, 0.2764, 0.6816, 0.2508, 0.6804, 0.2517, 0.5136, 0.274, 0.5199, 0.2764, 0.5716, 0.2524, 0.57, 0.3107, 0.6821, 0.2866, 0.6822, 0.286, 0.6278, 0.3099, 0.6261, 0.9582, 0.8617, 0.9399, 0.8618, 0.9372, 0.7574, 0.9554, 0.7581, 0.9619, 0.6603, 0.9802, 0.6597, 0.979, 0.7501, 0.9607, 0.7509, 0.9625, 0.5408, 0.9807, 0.5407, 0.9816, 0.57, 0.9634, 0.5705, 0.2487, 0.6184, 0.2728, 0.6189, 0.2745, 0.6661, 0.2504, 0.6667, 0.3066, 0.5776, 0.2825, 0.5783, 0.2844, 0.5288, 0.3079, 0.529, 0.957, 0.6639, 0.9387, 0.6634, 0.94, 0.5692, 0.9582, 0.5694, 0.3306, 0.5769, 0.3066, 0.5776, 0.3079, 0.529, 0.3325, 0.5295, 0.2247, 0.618, 0.2487, 0.6184, 0.2504, 0.6667, 0.2264, 0.6674, 0.3331, 0.6755, 0.3107, 0.6821, 0.3099, 0.6261, 0.3339, 0.6243, 0.2276, 0.5137, 0.2517, 0.5136, 0.2524, 0.57, 0.2284, 0.5685, 0.2264, 0.6674, 0.2504, 0.6667, 0.2443, 0.6822, 0.2282, 0.6818, 0.3325, 0.5295, 0.3079, 0.529, 0.3078, 0.5152, 0.3339, 0.5138, 0.2888, 0.4465, 0.3043, 0.447, 0.3043, 0.4753, 0.2888, 0.4744, 0.9325, 0.8983, 0.9143, 0.8983, 0.9143, 0.8507, 0.9325, 0.8507, 0.3061, 0.4462, 0.3216, 0.4465, 0.3216, 0.4688, 0.3062, 0.4682, 0.3016, 0.5136, 0.3079, 0.529, 0.2844, 0.5288, 0.2857, 0.5141, 0.2869, 0.4463, 0.2869, 0.4718, 0.2714, 0.4722, 0.2715, 0.4468, 0.2284, 0.5685, 0.2524, 0.57, 0.2487, 0.6184, 0.2247, 0.618, 0.3339, 0.6243, 0.3099, 0.6261, 0.3066, 0.5776, 0.3306, 0.5769, 0.9554, 0.7581, 0.9372, 0.7574, 0.9387, 0.6634, 0.957, 0.6639, 0.3099, 0.6261, 0.286, 0.6278, 0.2825, 0.5783, 0.3066, 0.5776, 0.2524, 0.57, 0.2764, 0.5716, 0.2728, 0.6189, 0.2487, 0.6184, 0.9634, 0.5705, 0.9816, 0.57, 0.9802, 0.6597, 0.9619, 0.6603])
me_cube_005.materials.append(mat_color_base)
me_cube_005.use_remesh_fix_poles = True
me_cube_005.use_remesh_preserve_attributes = False
me_cube_005.use_mirror_vertex_groups = False
me_cube_005.update()
me_cube_004 = bpy.data.meshes.new('Cube.004')
me_cube_004.from_pydata([(0.3054, 0.03124, -0.05038), (0.3066, 0.03965, -0.03826), (0.3133, 0.0417, -0.023), (0.32, 0.03516, -0.01159), (0.327, -0.005481, -0.03739), (0.3226, 0.001929, -0.0512), (0.3257, 0.001802, -0.01415), (0.327, -0.005481, -0.02879), (-0.3242, 0.005808, -0.03633), (-0.322, -0.002091, -0.04914), (-0.336, -0.0005, -0.005072), (-0.3313, 0.00695, -0.01712), (-0.3323, -0.03276, -0.05094), (-0.3354, -0.03983, -0.03743), (-0.3359, -0.03883, -0.01998), (-0.3362, -0.03087, -0.007021), (-0.1305, -0.0229, 0.02206), (-0.1416, -0.0312, 0.03403), (0.01221, -0.01626, 0.04349), (0.01373, -0.02385, 0.05605), (0.1279, -0.0117, 0.03608), (0.1125, -0.004866, 0.02438), (0.1519, -0.003069, 0.05762), (0.1398, -0.01106, 0.04615), (0.01228, -0.01659, 0.08018), (0.01373, -0.02385, 0.06788), (-0.1525, -0.03178, 0.04433), (-0.1662, -0.02519, 0.05593), (0.1065, 0.02502, 0.02438), (0.1182, 0.03268, 0.03544), (0.006226, 0.01358, 0.04349), (0.004826, 0.02056, 0.05537), (-0.1498, 0.01325, 0.03335), (-0.1365, 0.006914, 0.02206), (-0.172, 0.003792, 0.05593), (-0.1606, 0.01268, 0.04353), (0.006466, 0.01238, 0.08018), (0.004826, 0.02056, 0.06706), (0.13, 0.0333, 0.04536), (0.1462, 0.02584, 0.05762)], [], [(29, 38, 2, 1), (19, 25, 26, 17), (8, 11, 35, 32), (22, 6, 3, 39), (12, 13, 14, 15, 10, 11, 8, 9), (4, 7, 23, 20), (17, 26, 14, 13), (31, 37, 38, 29), (27, 24, 36, 34), (0, 1, 2, 3, 6, 7, 4, 5), (24, 22, 39, 36), (20, 23, 25, 19), (15, 27, 34, 10), (32, 35, 37, 31), (16, 12, 9, 33), (21, 18, 30, 28), (18, 16, 33, 30), (21, 5, 4, 20), (27, 15, 14, 26), (33, 9, 8, 32), (39, 3, 2, 38), (12, 16, 17, 13), (16, 18, 19, 17), (18, 21, 20, 19), (6, 22, 23, 7), (22, 24, 25, 23), (24, 27, 26, 25), (0, 28, 29, 1), (28, 30, 31, 29), (30, 33, 32, 31), (10, 34, 35, 11), (34, 36, 37, 35), (36, 39, 38, 37), (5, 21, 28, 0)])
me_cube_004.polygons.foreach_set('use_smooth', [True] * 34)
_uv = me_cube_004.uv_layers.new(name='UVMap')
_uv.uv.foreach_set('vector', [0.3951, 0.7996, 0.3913, 0.7947, 0.4174, 0.7174, 0.4234, 0.7203, 0.3615, 0.8614, 0.3569, 0.8614, 0.366, 0.7914, 0.37, 0.796, 0.4231, 0.9859, 0.4157, 0.9889, 0.3924, 0.9171, 0.3963, 0.9126, 0.5201, 0.6548, 0.5173, 0.5561, 0.5348, 0.5583, 0.5353, 0.6572, 0.4839, 0.8554, 0.4768, 0.8594, 0.4678, 0.8587, 0.4612, 0.8541, 0.46, 0.8372, 0.4666, 0.8327, 0.4771, 0.8329, 0.4839, 0.8373, 0.3975, 0.9933, 0.3942, 0.9933, 0.3653, 0.9146, 0.3692, 0.9096, 0.37, 0.796, 0.366, 0.7914, 0.3909, 0.7143, 0.3976, 0.7145, 0.3878, 0.8475, 0.3833, 0.8475, 0.3913, 0.7947, 0.3951, 0.7996, 0.5178, 0.835, 0.5172, 0.7342, 0.5324, 0.7366, 0.533, 0.8374, 0.1061, 0.7373, 0.1009, 0.7461, 0.09423, 0.7542, 0.08938, 0.7574, 0.09107, 0.744, 0.09696, 0.7337, 0.1004, 0.7294, 0.106, 0.7257, 0.5172, 0.7342, 0.5201, 0.6548, 0.5353, 0.6572, 0.5324, 0.7366, 0.3692, 0.9096, 0.3653, 0.9146, 0.3569, 0.8614, 0.3615, 0.8614, 0.5195, 0.9306, 0.5178, 0.835, 0.533, 0.8374, 0.5353, 0.9296, 0.3963, 0.9126, 0.3924, 0.9171, 0.3833, 0.8475, 0.3878, 0.8475, 0.4972, 0.6635, 0.4994, 0.5557, 0.515, 0.5622, 0.5128, 0.661, 0.4993, 0.7998, 0.496, 0.742, 0.5117, 0.7395, 0.515, 0.7973, 0.496, 0.742, 0.4972, 0.6635, 0.5128, 0.661, 0.5117, 0.7395, 0.3737, 0.9033, 0.4028, 0.9917, 0.3975, 0.9933, 0.3692, 0.9096, 0.3615, 0.7858, 0.3859, 0.7143, 0.3909, 0.7143, 0.366, 0.7914, 0.4009, 0.9071, 0.4284, 0.9852, 0.4231, 0.9859, 0.3963, 0.9126, 0.3869, 0.7881, 0.4133, 0.7148, 0.4174, 0.7174, 0.3913, 0.7947, 0.4028, 0.7159, 0.3746, 0.8009, 0.37, 0.796, 0.3976, 0.7145, 0.3746, 0.8009, 0.3663, 0.8609, 0.3615, 0.8614, 0.37, 0.796, 0.3663, 0.8609, 0.3737, 0.9033, 0.3692, 0.9096, 0.3615, 0.8614, 0.3885, 0.993, 0.3608, 0.9199, 0.3653, 0.9146, 0.3942, 0.9933, 0.3608, 0.9199, 0.3521, 0.8609, 0.3569, 0.8614, 0.3653, 0.9146, 0.3521, 0.8609, 0.3615, 0.7858, 0.366, 0.7914, 0.3569, 0.8614, 0.4284, 0.721, 0.3996, 0.8047, 0.3951, 0.7996, 0.4234, 0.7203, 0.3996, 0.8047, 0.3926, 0.8471, 0.3878, 0.8475, 0.3951, 0.7996, 0.3926, 0.8471, 0.4009, 0.9071, 0.3963, 0.9126, 0.3878, 0.8475, 0.4114, 0.991, 0.388, 0.9222, 0.3924, 0.9171, 0.4157, 0.9889, 0.388, 0.9222, 0.3786, 0.847, 0.3833, 0.8475, 0.3924, 0.9171, 0.3786, 0.847, 0.3869, 0.7881, 0.3913, 0.7947, 0.3833, 0.8475, 0.4981, 0.9232, 0.4993, 0.7998, 0.515, 0.7973, 0.5138, 0.9143])
me_cube_004.materials.append(mat_color_base)
me_cube_004.use_remesh_fix_poles = True
me_cube_004.use_remesh_preserve_attributes = False
me_cube_004.use_mirror_vertex_groups = False
me_cube_004.update()
me_cylinder_001 = bpy.data.meshes.new('Cylinder.001')
me_cylinder_001.from_pydata([(-0.01751, 0.00931, -0.1187), (0.01244, 0.009311, 0.1252), (-0.01289, 0.008063, -0.1192), (0.01706, 0.008064, 0.1246), (-0.009503, 0.004655, -0.1197), (0.02044, 0.004656, 0.1242), (-0.008265, -2.384e-07, -0.1198), (0.02168, 4.768e-07, 0.124), (-0.009503, -0.004655, -0.1197), (0.02044, -0.004655, 0.1242), (-0.01289, -0.008063, -0.1192), (0.01706, -0.008063, 0.1246), (-0.01751, -0.009311, -0.1187), (0.01244, -0.00931, 0.1252), (-0.02213, -0.008063, -0.1181), (0.007818, -0.008063, 0.1257), (-0.02551, -0.004655, -0.1177), (0.004435, -0.004655, 0.1261), (-0.02675, -2.384e-07, -0.1175), (0.003197, 4.768e-07, 0.1263), (-0.02551, 0.004655, -0.1177), (0.004435, 0.004656, 0.1261), (-0.02213, 0.008063, -0.1181), (0.007818, 0.008064, 0.1257), (0.005068, 0.009311, -0.006497), (0.009651, 0.008063, -0.005679), (0.01301, 0.004655, -0.00508), (0.01423, 1.192e-07, -0.004861), (0.01301, -0.004655, -0.00508), (0.009651, -0.008063, -0.005679), (0.005068, -0.00931, -0.006497), (0.0004854, -0.008063, -0.007315), (-0.002869, -0.004655, -0.007914), (-0.004097, 1.192e-07, -0.008133), (-0.002869, 0.004655, -0.007914), (0.0004854, 0.008063, -0.007315)], [], [(24, 1, 3, 25), (25, 3, 5, 26), (26, 5, 7, 27), (27, 7, 9, 28), (28, 9, 11, 29), (29, 11, 13, 30), (30, 13, 15, 31), (31, 15, 17, 32), (32, 17, 19, 33), (33, 19, 21, 34), (34, 21, 23, 35), (35, 23, 1, 24), (22, 35, 24, 0), (20, 34, 35, 22), (18, 33, 34, 20), (16, 32, 33, 18), (14, 31, 32, 16), (12, 30, 31, 14), (10, 29, 30, 12), (8, 28, 29, 10), (6, 27, 28, 8), (4, 26, 27, 6), (2, 25, 26, 4), (0, 24, 25, 2)])
me_cylinder_001.polygons.foreach_set('use_smooth', [True] * 24)
_uv = me_cylinder_001.uv_layers.new(name='UVMap')
_uv.uv.foreach_set('vector', [0.3079, 0.572, 0.3108, 0.6217, 0.3094, 0.6217, 0.3065, 0.5725, 0.474, 0.6802, 0.4758, 0.7966, 0.4724, 0.7966, 0.4706, 0.6811, 0.4706, 0.6811, 0.4724, 0.7966, 0.4684, 0.7966, 0.4667, 0.6814, 0.4667, 0.6814, 0.4684, 0.7966, 0.465, 0.7966, 0.4632, 0.6811, 0.4375, 0.6926, 0.4446, 0.5695, 0.4483, 0.5695, 0.441, 0.6936, 0.441, 0.6936, 0.4483, 0.5695, 0.4525, 0.5695, 0.4451, 0.6949, 0.4451, 0.6949, 0.4525, 0.5695, 0.4561, 0.5695, 0.4486, 0.6962, 0.3168, 0.624, 0.3176, 0.5738, 0.3191, 0.5738, 0.3183, 0.6244, 0.3183, 0.6244, 0.3191, 0.5738, 0.3208, 0.5738, 0.3199, 0.6245, 0.3199, 0.6245, 0.3208, 0.5738, 0.3222, 0.5738, 0.3214, 0.6244, 0.3109, 0.5711, 0.3139, 0.6217, 0.3125, 0.6217, 0.3095, 0.5715, 0.3095, 0.5715, 0.3125, 0.6217, 0.3108, 0.6217, 0.3079, 0.572, 0.3125, 0.5289, 0.3095, 0.5715, 0.3079, 0.572, 0.3108, 0.5289, 0.3139, 0.5289, 0.3109, 0.5711, 0.3095, 0.5715, 0.3125, 0.5289, 0.3208, 0.6666, 0.3199, 0.6245, 0.3214, 0.6244, 0.3222, 0.6666, 0.3191, 0.6666, 0.3183, 0.6244, 0.3199, 0.6245, 0.3208, 0.6666, 0.3176, 0.6666, 0.3168, 0.624, 0.3183, 0.6244, 0.3191, 0.6666, 0.4525, 0.8036, 0.4451, 0.6949, 0.4486, 0.6962, 0.4561, 0.8036, 0.4483, 0.8036, 0.441, 0.6936, 0.4451, 0.6949, 0.4525, 0.8036, 0.4446, 0.8036, 0.4375, 0.6926, 0.441, 0.6936, 0.4483, 0.8036, 0.4684, 0.577, 0.4667, 0.6814, 0.4632, 0.6811, 0.465, 0.5769, 0.4724, 0.577, 0.4706, 0.6811, 0.4667, 0.6814, 0.4684, 0.577, 0.4758, 0.5769, 0.474, 0.6802, 0.4706, 0.6811, 0.4724, 0.577, 0.3108, 0.5289, 0.3079, 0.572, 0.3065, 0.5725, 0.3094, 0.5289])
me_cylinder_001.materials.append(mat_color_base)
me_cylinder_001.use_remesh_fix_poles = True
me_cylinder_001.use_remesh_preserve_attributes = False
me_cylinder_001.use_mirror_vertex_groups = False
me_cylinder_001.update()
me_icosphere_001 = bpy.data.meshes.new('Icosphere.001')
me_icosphere_001.from_pydata([(-0.1057, 0.02958, -0.01375), (0.08929, 0.006523, 0.02309), (-0.02745, 0.0009546, 0.02782), (0.06915, -0.05318, -0.02475), (-0.02094, -0.1175, -0.01279), (0.05738, 0.04687, -0.02667), (-0.0349, 0.01501, -0.03435), (-0.08926, -0.07872, -0.02649), (-0.0224, 0.07686, -0.02432), (0.06522, 0.1033, -0.00485), (0.1245, -0.03351, 0.005427), (0.1187, 0.04815, 0.001292), (0.07075, -0.08478, 0.009937), (-0.1267, -0.06158, -0.001999), (-0.08807, -0.1189, -0.003126), (-0.04402, 0.09557, 0.00351), (-0.1035, 0.01103, 0.01514), (0.09276, 0.111, 0.009016), (0.06505, 0.103, 0.01865), (0.001195, -0.09418, 0.01715), (-0.08223, -0.08416, 0.01605), (-0.008919, 0.07855, 0.026)], [], [(6, 3, 7), (6, 8, 5), (3, 11, 10), (0, 7, 13), (3, 10, 12), (4, 19, 14), (0, 13, 16), (9, 17, 11), (1, 21, 2), (1, 18, 21), (21, 16, 2), (2, 16, 20), (20, 19, 2), (19, 1, 2), (19, 12, 1), (11, 18, 1), (11, 17, 18), (18, 15, 21), (15, 16, 21), (13, 20, 16), (14, 19, 20), (10, 1, 12), (17, 9, 18), (9, 15, 18), (15, 0, 16), (13, 14, 20), (13, 7, 14), (7, 4, 14), (19, 4, 12), (4, 3, 12), (10, 11, 1), (5, 8, 9), (8, 15, 9), (8, 0, 15), (8, 6, 0), (6, 7, 0), (11, 5, 9), (11, 3, 5), (3, 6, 5), (7, 3, 4)])
me_icosphere_001.polygons.foreach_set('use_smooth', [True] * 40)
_uv = me_icosphere_001.uv_layers.new(name='UVMap')
_uv.uv.foreach_set('vector', [0.6291, 0.5977, 0.5879, 0.6521, 0.5841, 0.5621, 0.6291, 0.5977, 0.6604, 0.6091, 0.6402, 0.6516, 0.5879, 0.6521, 0.6377, 0.6878, 0.5953, 0.6863, 0.6411, 0.5606, 0.5841, 0.5621, 0.5955, 0.5441, 0.5879, 0.6521, 0.5953, 0.6863, 0.5721, 0.6535, 0.2134, 0.7712, 0.2235, 0.7582, 0.2165, 0.803, 0.4216, 0.8691, 0.4268, 0.8353, 0.4449, 0.8639, 0.6692, 0.661, 0.6717, 0.6778, 0.6377, 0.6878, 0.2635, 0.7105, 0.3003, 0.7536, 0.2671, 0.7665, 0.2635, 0.7105, 0.307, 0.7172, 0.3003, 0.7536, 0.3003, 0.7536, 0.275, 0.8029, 0.2671, 0.7665, 0.2671, 0.7665, 0.275, 0.8029, 0.2321, 0.7977, 0.2321, 0.7977, 0.2235, 0.7582, 0.2671, 0.7665, 0.2235, 0.7582, 0.2635, 0.7105, 0.2671, 0.7665, 0.2235, 0.7582, 0.2239, 0.7247, 0.2635, 0.7105, 0.2796, 0.695, 0.307, 0.7172, 0.2635, 0.7105, 0.2796, 0.695, 0.3088, 0.7038, 0.307, 0.7172, 0.8958, 0.8204, 0.8906, 0.9006, 0.8801, 0.8745, 0.3088, 0.7704, 0.275, 0.8029, 0.3003, 0.7536, 0.2437, 0.8184, 0.2321, 0.7977, 0.275, 0.8029, 0.2165, 0.803, 0.2235, 0.7582, 0.2321, 0.7977, 0.2435, 0.6964, 0.2635, 0.7105, 0.2239, 0.7247, 0.9062, 0.8013, 0.9113, 0.8238, 0.8958, 0.8204, 0.9113, 0.8238, 0.8906, 0.9006, 0.8958, 0.8204, 0.4449, 0.93, 0.4216, 0.8691, 0.4449, 0.8639, 0.2437, 0.8184, 0.2165, 0.803, 0.2321, 0.7977, 0.5955, 0.5441, 0.5841, 0.5621, 0.5636, 0.562, 0.5841, 0.5621, 0.5603, 0.5988, 0.5636, 0.562, 0.2235, 0.7582, 0.2134, 0.7712, 0.2239, 0.7247, 0.5603, 0.5988, 0.5879, 0.6521, 0.5721, 0.6535, 0.2435, 0.6964, 0.2796, 0.695, 0.2635, 0.7105, 0.6402, 0.6516, 0.6604, 0.6091, 0.6692, 0.661, 0.9113, 0.8919, 0.8906, 0.9006, 0.9113, 0.8238, 0.6604, 0.6091, 0.6411, 0.5606, 0.6717, 0.6002, 0.6604, 0.6091, 0.6291, 0.5977, 0.6411, 0.5606, 0.6291, 0.5977, 0.5841, 0.5621, 0.6411, 0.5606, 0.6377, 0.6878, 0.6402, 0.6516, 0.6692, 0.661, 0.6377, 0.6878, 0.5879, 0.6521, 0.6402, 0.6516, 0.5879, 0.6521, 0.6291, 0.5977, 0.6402, 0.6516, 0.5841, 0.5621, 0.5879, 0.6521, 0.5603, 0.5988])
me_icosphere_001.materials.append(mat_color_base)
me_icosphere_001.use_remesh_fix_poles = True
me_icosphere_001.use_remesh_preserve_attributes = False
me_icosphere_001.use_mirror_vertex_groups = False
me_icosphere_001.update()
me_icosphere_007 = bpy.data.meshes.new('Icosphere.007')
me_icosphere_007.from_pydata([(-0.0188, -0.07087, -0.01135), (-0.01599, 0.06444, 0.01798), (0.00148, -0.009379, 0.02708), (0.03369, 0.06127, -0.03585), (0.09701, -0.04381, 0.01155), (-0.04156, 0.08319, -0.03414), (0.001631, -0.01449, -0.03878), (0.07167, -0.08969, -0.004023), (-0.05606, 0.00304, -0.0374), (-0.09813, 0.07156, -0.04163), (0.02857, 0.06755, 0.01192), (-0.02091, 0.08075, 0.01078), (0.04274, 0.04556, 0.01581), (0.0614, -0.12, 0.01887), (0.1031, -0.09801, 0.02123), (-0.07517, -0.01697, -0.006968), (-0.005395, -0.07774, 0.02221), (-0.09114, 0.08311, -0.01278), (-0.1029, 0.06783, -0.01343), (0.07167, -0.01671, 0.03298), (0.07528, -0.08629, 0.03786), (-0.06227, 0.0157, 0.008102)], [], [(6, 3, 7), (6, 8, 5), (3, 11, 10), (0, 7, 13), (3, 10, 12), (4, 19, 14), (0, 13, 16), (9, 17, 11), (1, 21, 2), (1, 18, 21), (21, 16, 2), (2, 16, 20), (20, 19, 2), (19, 1, 2), (19, 12, 1), (11, 18, 1), (11, 17, 18), (18, 15, 21), (15, 16, 21), (13, 20, 16), (14, 19, 20), (10, 1, 12), (17, 9, 18), (9, 15, 18), (15, 0, 16), (13, 14, 20), (13, 7, 14), (7, 4, 14), (19, 4, 12), (4, 3, 12), (10, 11, 1), (5, 8, 9), (8, 15, 9), (8, 0, 15), (8, 6, 0), (6, 7, 0), (11, 5, 9), (11, 3, 5), (3, 6, 5), (7, 3, 4)])
me_icosphere_007.polygons.foreach_set('use_smooth', [True] * 40)
_uv = me_icosphere_007.uv_layers.new(name='UVMap')
_uv.uv.foreach_set('vector', [0.6056, 0.8729, 0.6577, 0.8351, 0.6214, 0.9608, 0.6056, 0.8729, 0.5764, 0.8363, 0.6192, 0.7879, 0.3949, 0.6833, 0.419, 0.659, 0.4165, 0.6834, 0.5712, 0.9077, 0.6214, 0.9608, 0.6039, 0.9812, 0.3949, 0.6833, 0.4165, 0.6834, 0.4163, 0.6915, 0.2905, 0.8566, 0.288, 0.8754, 0.2791, 0.8263, 0.8573, 0.8604, 0.8617, 0.806, 0.8766, 0.8491, 0.3992, 0.6196, 0.4122, 0.624, 0.419, 0.659, 0.2688, 0.9434, 0.2331, 0.9329, 0.2571, 0.8999, 0.2688, 0.9434, 0.2271, 0.9732, 0.2331, 0.9329, 0.2331, 0.9329, 0.2346, 0.8676, 0.2571, 0.8999, 0.2571, 0.8999, 0.2346, 0.8676, 0.2708, 0.8385, 0.2708, 0.8385, 0.288, 0.8754, 0.2571, 0.8999, 0.288, 0.8754, 0.2688, 0.9434, 0.2571, 0.8999, 0.288, 0.8754, 0.2905, 0.9171, 0.2688, 0.9434, 0.2704, 0.9538, 0.2271, 0.9732, 0.2688, 0.9434, 0.2704, 0.9538, 0.2368, 0.9776, 0.2271, 0.9732, 0.2271, 0.9732, 0.2169, 0.9215, 0.2331, 0.9329, 0.2169, 0.9215, 0.2346, 0.8676, 0.2331, 0.9329, 0.2535, 0.8273, 0.2708, 0.8385, 0.2346, 0.8676, 0.2791, 0.8263, 0.288, 0.8754, 0.2708, 0.8385, 0.2897, 0.9328, 0.2688, 0.9434, 0.2905, 0.9171, 0.8761, 0.9825, 0.8577, 0.9792, 0.8766, 0.9746, 0.8577, 0.9792, 0.8719, 0.9093, 0.8766, 0.9746, 0.8719, 0.9093, 0.8573, 0.8604, 0.8766, 0.8491, 0.2535, 0.8273, 0.2791, 0.8263, 0.2708, 0.8385, 0.6039, 0.9812, 0.6214, 0.9608, 0.6397, 0.9845, 0.6214, 0.9608, 0.6577, 0.9429, 0.6397, 0.9845, 0.419, 0.7097, 0.407, 0.722, 0.4163, 0.6915, 0.407, 0.722, 0.3949, 0.6833, 0.4163, 0.6915, 0.2897, 0.9328, 0.2704, 0.9538, 0.2688, 0.9434, 0.6192, 0.7879, 0.5764, 0.8363, 0.5779, 0.7703, 0.8501, 0.9224, 0.8719, 0.9093, 0.8577, 0.9792, 0.8501, 0.9224, 0.8573, 0.8604, 0.8719, 0.9093, 0.5764, 0.8363, 0.6056, 0.8729, 0.5712, 0.9077, 0.6056, 0.8729, 0.6214, 0.9608, 0.5712, 0.9077, 0.419, 0.659, 0.4005, 0.6464, 0.3992, 0.6196, 0.419, 0.659, 0.3949, 0.6833, 0.4005, 0.6464, 0.6577, 0.8351, 0.6056, 0.8729, 0.6192, 0.7879, 0.6214, 0.9608, 0.6577, 0.8351, 0.6577, 0.9429])
me_icosphere_007.materials.append(mat_color_base)
me_icosphere_007.use_remesh_fix_poles = True
me_icosphere_007.use_remesh_preserve_attributes = False
me_icosphere_007.use_mirror_vertex_groups = False
me_icosphere_007.use_paint_bone_selection = False
me_icosphere_007.use_paint_mask = True
me_icosphere_007.update()
me_cylinder = bpy.data.meshes.new('Cylinder')
me_cylinder.from_pydata([(0.04987, 0.903, 0.1312), (0.2216, 0.8854, 0.1312), (0.2424, 0.8947, 0.2531), (0.3942, 0.8363, 0.1312), (0.5645, 0.7499, 0.1385), (0.7183, 0.6282, 0.1544), (0.752, 0.676, 0.2352), (0.8332, 0.5149, 0.1391), (0.9125, 0.3666, 0.1312), (0.9575, 0.3947, 0.245), (0.9511, 0.1891, 0.1371), (0.9489, 0.002219, 0.1512), (1.011, 0.03336, 0.2413), (0.9283, -0.1825, 0.1371), (0.9638, -0.1732, 0.2318), (0.888, -0.3498, 0.1176), (0.8895, -0.3528, 0.2531), (0.8249, -0.4952, 0.09232), (0.8118, -0.5079, 0.2458), (0.6844, -0.6387, 0.1184), (0.6973, -0.6394, 0.2371), (0.5162, -0.7551, 0.1319), (0.5024, -0.7502, 0.267), (0.3336, -0.8389, 0.1312), (0.1438, -0.8928, 0.1268), (-0.0358, -0.9162, 0.1156), (-0.2113, -0.8935, 0.1255), (-0.3581, -0.8381, 0.1312), (-0.4625, -0.7505, 0.1312), (-0.4876, -0.7438, 0.2374), (-0.5424, -0.6235, 0.1235), (-0.5664, -0.6211, 0.2393), (-0.5995, -0.4699, 0.1154), (-0.601, -0.4807, 0.2477), (-0.6254, -0.316, 0.1252), (-0.6273, -0.3219, 0.2529), (-0.7009, 0.01674, 0.1061), (-0.721, 0.191, 0.1222), (-0.7157, 0.1936, 0.2465), (-0.7155, 0.3553, 0.1305), (-0.6576, 0.5069, 0.1438), (-0.6584, 0.5171, 0.2412), (-0.5392, 0.6442, 0.166), (-0.4273, 0.7523, 0.1444), (-0.4227, 0.7624, 0.2499), (-0.2864, 0.8347, 0.1312), (-0.1209, 0.886, 0.1312), (0.8752, 0.5502, 0.2463), (0.6048, 0.783, 0.2474), (0.4559, 0.8717, 0.2531), (-0.05985, 0.7243, 0.374), (0.0608, 0.5391, 0.3569), (0.213, 0.3243, 0.374), (0.3095, 0.07515, 0.374), (0.2849, -0.2108, 0.3538), (0.1746, -0.4886, 0.374), (0.107, -0.7273, 0.349), (1.0, 0.2161, 0.2498), (-0.2333, -0.8903, 0.2531), (-0.3732, -0.8373, 0.2498), (-0.6616, -0.1484, 0.2451), (-0.6959, 0.02442, 0.2519), (-0.7062, 0.355, 0.2332), (-0.5585, 0.671, 0.2435), (0.2446, 0.8982, 0.4747), (0.5787, 0.742, 0.513), (0.7186, 0.599, 0.5129), (0.8221, 0.4216, 0.4958), (0.869, 0.1999, 0.5096), (0.8616, -0.04248, 0.513), (0.8184, -0.2748, 0.5138), (0.762, -0.4824, 0.4947), (0.3673, 0.7632, 0.511), (0.5097, 0.6052, 0.513), (0.6376, 0.4048, 0.5289), (0.7024, 0.1711, 0.4953), (0.6954, -0.1014, 0.513), (0.6451, -0.3532, 0.5466), (0.5864, -0.5805, 0.513), (-0.4079, 0.5928, 0.5038), (-0.3542, 0.3993, 0.513), (-0.264, 0.1889, 0.513), (-0.1969, -0.01267, 0.5526), (-0.209, -0.2948, 0.513), (-0.2575, -0.5368, 0.513), (-0.2627, -0.7383, 0.5077), (-0.5858, 0.4832, 0.5055), (-0.5735, 0.2995, 0.5149), (-0.5286, 0.1021, 0.5135), (-0.4842, -0.1075, 0.5096), (-0.4583, -0.3223, 0.513), (-0.454, -0.526, 0.5087), (-0.4315, -0.6974, 0.4781), (0.4503, 0.8677, 0.4563), (0.6155, 0.7938, 0.4717), (0.7681, 0.7027, 0.4699), (0.4933, 0.1193, 0.3773), (0.07804, 0.02014, 0.3851), (0.04666, -0.2546, 0.3834), (0.4038, -0.4362, 0.3844), (0.1253, 0.7496, 0.3851), (0.2587, 0.5722, 0.3851), (0.4834, -0.1652, 0.3809), (0.3265, -0.6677, 0.3889), (-0.2336, 0.6736, 0.3851), (-0.01116, 0.2637, 0.3851), (-0.05445, -0.5243, 0.3851), (0.4094, 0.3684, 0.3851), (0.8989, 0.5745, 0.4611), (0.9848, 0.4196, 0.4316), (0.08712, 0.9083, 0.2125), (1.021, 0.2257, 0.4629), (-0.1447, 0.4778, 0.3851), (-0.09352, -0.746, 0.3851), (-0.5489, 0.6535, 0.4371), (-0.5701, 0.5523, 0.4984), (-0.5548, 0.6214, 0.477), (-0.6582, 0.5081, 0.4525), (-0.6296, 0.4764, 0.5076), (-0.6504, 0.4982, 0.4911), (-0.7235, 0.3527, 0.4623), (-0.6564, 0.4186, 0.5127), (-0.7068, 0.3716, 0.5003), (-0.7481, 0.1873, 0.4727), (-0.6872, 0.2291, 0.5225), (-0.735, 0.1987, 0.5095), (-0.7419, 0.01838, 0.4493), (-0.6804, 0.04405, 0.5091), (-0.7302, 0.0248, 0.4889), (-0.7162, -0.1531, 0.4124), (-0.6535, -0.1402, 0.476), (-0.7046, -0.1504, 0.4523), (-0.6758, -0.3282, 0.4136), (-0.6118, -0.3278, 0.4813), (-0.6633, -0.329, 0.4538), (-0.6248, -0.4907, 0.4564), (-0.5623, -0.5054, 0.5122), (-0.6103, -0.4959, 0.4955), (-0.5713, -0.6284, 0.4352), (-0.5006, -0.664, 0.4797), (-0.5508, -0.6401, 0.4709), (-0.4867, -0.7434, 0.4138), (-0.4672, -0.7066, 0.4739), (-0.4794, -0.7335, 0.4542), (-0.363, -0.8342, 0.4388), (-0.4031, -0.755, 0.4798), (-0.373, -0.811, 0.4725), (-0.2179, -0.8899, 0.4606), (-0.2391, -0.8212, 0.5117), (-0.2221, -0.87, 0.4976), (0.511, -0.7535, 0.4612), (0.5479, -0.6742, 0.5131), (0.5211, -0.7307, 0.4952), (0.6889, -0.6423, 0.4559), (0.7327, -0.5513, 0.4973), (0.7015, -0.6157, 0.4917), (0.8089, -0.5144, 0.438), (0.7945, -0.4799, 0.491), (0.8043, -0.5049, 0.4735), (0.8971, -0.3519, 0.4586), (0.8289, -0.4195, 0.4983), (0.8775, -0.3717, 0.492), (0.9659, -0.1716, 0.4606), (0.9104, -0.2112, 0.513), (0.9501, -0.1832, 0.4977), (1.017, 0.02982, 0.4455), (0.9632, 0.003662, 0.5057), (1.0, 0.02097, 0.4854), (1.013, 0.2245, 0.4481), (0.9684, 0.2174, 0.5027), (1.001, 0.2226, 0.4859), (0.978, 0.4135, 0.4168), (0.928, 0.4177, 0.4762), (0.964, 0.415, 0.4561), (0.8949, 0.5644, 0.4457), (0.83, 0.5783, 0.5088), (0.8766, 0.5688, 0.4866), (0.7689, 0.688, 0.4569), (0.6747, 0.7167, 0.5129), (0.7422, 0.6969, 0.4965), (0.6081, 0.7838, 0.4604), (0.6125, 0.7513, 0.513), (0.6096, 0.7745, 0.4977), (0.4405, 0.8623, 0.4381), (0.5145, 0.7877, 0.5114), (0.4577, 0.8373, 0.4846), (0.2379, 0.8892, 0.4606), (0.2936, 0.8291, 0.5129), (0.2534, 0.8712, 0.4977), (-0.4116, 0.7549, 0.4533), (-0.412, 0.6801, 0.503), (-0.4119, 0.7328, 0.4894), (1.023, 0.02472, 0.4602), (0.9727, -0.1813, 0.4741), (0.9026, -0.3678, 0.4693), (0.3008, 0.586, 0.4606), (0.3167, 0.5879, 0.4977), (0.4608, 0.3859, 0.4596), (0.4739, 0.3881, 0.4966), (0.5356, 0.1397, 0.4111), (0.5478, 0.1425, 0.4493), (0.5285, -0.152, 0.4606), (0.5408, -0.1482, 0.4976), (0.4433, -0.429, 0.4606), (0.4603, -0.4241, 0.498), (0.348, -0.6629, 0.4529), (0.3617, -0.6561, 0.4845), (0.1507, 0.7556, 0.4606), (0.1679, 0.7561, 0.4977), (0.8198, -0.5217, 0.449), (0.7047, -0.6451, 0.4685), (0.5262, -0.7595, 0.4754), (-0.226, 0.6734, 0.4606), (-0.2387, 0.6671, 0.4977), (-0.1195, 0.4833, 0.4606), (-0.1332, 0.478, 0.4977), (0.03176, 0.2757, 0.4606), (0.01635, 0.2709, 0.4977), (0.1296, 0.03563, 0.4606), (0.1131, 0.03176, 0.4977), (0.09378, -0.2437, 0.4585), (0.07809, -0.2461, 0.4957), (-0.02946, -0.5191, 0.4606), (-0.04155, -0.52, 0.4977), (-0.08239, -0.7454, 0.4606), (-0.09243, -0.7448, 0.4977), (0.1186, -0.8732, 0.346), (0.1234, -0.8962, 0.2043), (0.3227, -0.8083, 0.3682), (0.3333, -0.8336, 0.2546), (-0.08899, -0.9057, 0.2684), (-0.06376, -0.8845, 0.3849), (-0.07414, -0.9055, 0.4606), (-0.0596, -0.8847, 0.4606), (-0.06063, -0.9004, 0.4606), (-0.1386, -0.8334, 0.513), (-0.09181, -0.8846, 0.4977), (-0.07634, -0.8634, 0.4977), (-0.0782, -0.8794, 0.4977), (0.3714, -0.7277, 0.4944), (0.3284, -0.8141, 0.4591), (0.3507, -0.8281, 0.4589), (0.3357, -0.8285, 0.4599), (0.3352, -0.7854, 0.4848), (0.3566, -0.7998, 0.4844), (0.3439, -0.8001, 0.487), (-0.1063, 0.869, 0.3493), (-0.1181, 0.8905, 0.1936), (-0.2557, 0.8156, 0.3851), (-0.2743, 0.8384, 0.2328), (0.07097, 0.8966, 0.3554), (-0.2989, 0.7304, 0.5011), (-0.2572, 0.8124, 0.4606), (-0.2787, 0.8258, 0.4606), (-0.2647, 0.8262, 0.4606), (-0.2675, 0.7845, 0.4977), (-0.2899, 0.7979, 0.4977), (-0.2756, 0.7983, 0.4977), (0.1662, 0.8342, 0.513), (0.08719, 0.9017, 0.4606), (0.07584, 0.8816, 0.4606), (0.07509, 0.8967, 0.4606), (0.101, 0.8613, 0.4977), (0.1118, 0.8813, 0.4977), (0.09965, 0.8763, 0.4977), (0.2935, 0.5819, 0.4741), (0.4541, 0.3832, 0.4731), (0.529, 0.1384, 0.4243), (0.5215, -0.1521, 0.4742), (0.435, -0.4279, 0.4741), (0.3379, -0.6609, 0.4666), (0.1425, 0.7499, 0.474), (0.3175, -0.8064, 0.4738), (0.3339, -0.8296, 0.4779), (0.3615, -0.8327, 0.4739), (0.09387, 0.9096, 0.4769), (0.07286, 0.8969, 0.4791), (0.07028, 0.8707, 0.4758), (-0.423, 0.7562, 0.4666), (-0.5672, 0.6487, 0.4505), (-0.6724, 0.5112, 0.4651), (-0.7347, 0.3678, 0.4746), (-0.7612, 0.1953, 0.4865), (-0.7551, 0.02081, 0.4653), (-0.7286, -0.1555, 0.4277), (-0.6869, -0.3355, 0.4294), (-0.6336, -0.503, 0.4715), (-0.5757, -0.6465, 0.4457), (-0.4949, -0.7525, 0.4261), (-0.3766, -0.8377, 0.4496), (-0.225, -0.8953, 0.4747), (-0.2163, 0.6711, 0.4741), (-0.1089, 0.4832, 0.4742), (0.04259, 0.2772, 0.4742), (0.1403, 0.03831, 0.4742), (0.1053, -0.2398, 0.4721), (-0.01757, -0.5142, 0.4742), (-0.07236, -0.7396, 0.4741), (-0.05407, -0.8708, 0.4757), (-0.05975, -0.897, 0.4788), (-0.08278, -0.9094, 0.4768), (-0.2481, 0.801, 0.4757), (-0.2644, 0.8226, 0.4788), (-0.2899, 0.8252, 0.4768), (-0.6632, -0.1496, 0.1157)], [], [(1, 2, 49, 3), (3, 49, 48, 4), (4, 48, 5), (5, 6, 47, 7), (7, 47, 9, 8), (8, 9, 57, 10), (10, 57, 12, 11), (11, 12, 13), (13, 14, 16, 15), (15, 16, 18, 17), (17, 18, 19), (19, 20, 22, 21), (101, 107, 197, 195), (26, 230, 58), (270, 272, 243, 206), (26, 58, 59, 27), (27, 59, 29, 28), (28, 29, 31, 30), (30, 31, 33, 32), (32, 33, 35, 34), (34, 35, 60, 304), (304, 60, 61, 36), (36, 61, 38, 37), (37, 38, 62, 39), (39, 62, 41, 40), (40, 41, 63, 42), (42, 63, 44), (246, 50, 100, 250), (110, 2, 1), (6, 48, 180, 177), (48, 49, 183, 180), (79, 80, 215, 213), (208, 196, 73, 72), (202, 204, 77, 76), (83, 84, 223, 221), (2, 110, 186), (24, 227, 230), (78, 151, 154, 71), (196, 198, 74, 73), (80, 81, 217, 215), (81, 82, 219, 217), (84, 85, 225, 223), (82, 83, 221, 219), (204, 206, 78, 77), (41, 62, 120, 117), (18, 16, 159, 156), (105, 97, 53, 52), (121, 124, 87, 86), (52, 53, 96, 107), (70, 71, 160, 163), (106, 113, 56, 55), (124, 127, 88, 87), (69, 70, 163, 166), (112, 105, 52, 51), (127, 130, 89, 88), (104, 112, 51, 50), (68, 69, 166, 169), (200, 202, 76, 75), (130, 133, 90, 89), (67, 68, 169, 172), (133, 136, 91, 90), (50, 51, 101, 100), (66, 67, 172, 175), (136, 139, 92, 91), (47, 6, 177, 174), (56, 226, 228, 103), (139, 142, 145, 92), (65, 66, 175, 178), (29, 59, 144, 141), (184, 65, 178, 181), (55, 56, 103, 99), (92, 145, 148, 85), (187, 72, 65, 184), (151, 239, 244, 152), (46, 249, 247), (54, 55, 99, 102), (23, 229, 24), (58, 230, 147), (248, 104, 50, 246), (275, 64, 186, 259), (43, 44, 249), (21, 22, 229), (98, 106, 55, 54), (118, 121, 86, 115), (53, 54, 102, 96), (71, 154, 157, 160), (97, 98, 54, 53), (51, 52, 107, 101), (9, 47, 174, 171), (57, 9, 171, 168), (12, 57, 168, 165), (14, 12, 162), (16, 14, 162, 159), (20, 18, 156, 153), (49, 2, 186, 183), (72, 73, 66, 65), (73, 74, 67, 66), (74, 75, 68, 67), (75, 76, 69, 68), (76, 77, 70, 69), (77, 78, 71, 70), (22, 20, 153, 150), (190, 251, 256, 191), (198, 200, 75, 74), (100, 101, 195, 207), (107, 96, 199, 197), (96, 102, 201, 199), (102, 99, 203, 201), (99, 103, 205, 203), (229, 150, 241), (249, 44, 253), (112, 104, 212, 214), (105, 112, 214, 216), (97, 105, 216, 218), (98, 97, 218, 220), (106, 98, 220, 222), (113, 106, 222, 224), (297, 298, 233, 224), (44, 63, 114, 189), (86, 87, 80, 79), (87, 88, 81, 80), (88, 89, 82, 81), (89, 90, 83, 82), (90, 91, 84, 83), (91, 92, 85, 84), (59, 58, 147, 144), (63, 41, 117, 114), (62, 38, 123, 120), (38, 61, 126, 123), (61, 60, 129, 126), (60, 35, 132, 129), (35, 33, 135, 132), (33, 31, 138, 135), (31, 29, 141, 138), (103, 228, 240, 205), (231, 113, 224, 233), (104, 248, 252, 212), (250, 100, 207, 260), (301, 291, 212, 252), (251, 213, 255), (258, 187, 188, 263), (115, 190, 191, 116), (279, 278, 189, 114), (118, 115, 116, 119), (280, 279, 114, 117), (121, 118, 119, 122), (281, 280, 117, 120), (124, 121, 122, 125), (282, 281, 120, 123), (127, 124, 125, 128), (283, 282, 123, 126), (130, 127, 128, 131), (284, 283, 126, 129), (133, 130, 131, 134), (285, 284, 129, 132), (136, 133, 134, 137), (286, 285, 132, 135), (139, 136, 137, 140), (287, 286, 135, 138), (142, 139, 140, 143), (288, 287, 138, 141), (145, 142, 143, 146), (289, 288, 141, 144), (148, 145, 146, 149), (290, 289, 144, 147), (225, 235, 237), (206, 243, 239), (154, 151, 152, 155), (210, 211, 150, 153), (157, 154, 155, 158), (209, 210, 153, 156), (160, 157, 158, 161), (194, 209, 156, 159), (163, 160, 161, 164), (193, 194, 159, 162), (166, 163, 164, 167), (192, 193, 162, 165), (169, 166, 167, 170), (111, 192, 165, 168), (172, 169, 170, 173), (109, 111, 168, 171), (175, 172, 173, 176), (108, 109, 171, 174), (178, 175, 176, 179), (95, 108, 174, 177), (181, 178, 179, 182), (94, 95, 177, 180), (184, 181, 182, 185), (93, 94, 180, 183), (187, 184, 185, 188), (64, 93, 183, 186), (265, 266, 198, 196), (266, 267, 200, 198), (267, 268, 202, 200), (268, 269, 204, 202), (269, 270, 206, 204), (211, 274, 241, 150), (190, 79, 213), (278, 303, 253, 189), (291, 292, 214, 212), (292, 293, 216, 214), (293, 294, 218, 216), (294, 295, 220, 218), (295, 296, 222, 220), (296, 297, 224, 222), (235, 148, 149, 236), (300, 290, 147, 232), (264, 276, 277, 262), (187, 208, 72), (262, 208, 258), (277, 271, 208, 262), (271, 265, 196, 208), (115, 86, 79, 190), (227, 229, 228, 226), (230, 227, 226, 231), (237, 235, 238), (238, 235, 236), (298, 237, 238, 299), (299, 238, 236, 300), (239, 243, 245), (239, 245, 244), (272, 240, 242, 273), (273, 242, 241, 274), (231, 233, 234, 230), (230, 234, 232), (229, 241, 242, 228), (228, 242, 240), (113, 231, 226, 56), (248, 246, 247, 249), (110, 247, 250), (250, 247, 246), (251, 255, 257), (251, 257, 256), (301, 252, 254, 302), (302, 254, 253, 303), (275, 259, 261, 276), (276, 261, 260, 277), (258, 263, 264), (258, 264, 262), (250, 260, 261), (250, 261, 259, 110), (252, 248, 249, 254), (254, 249, 253), (46, 247, 110), (263, 275, 276, 264), (245, 273, 274, 244), (243, 272, 273, 245), (207, 195, 265, 271), (260, 207, 271, 277), (152, 244, 274, 211), (203, 205, 270, 269), (201, 203, 269, 268), (199, 201, 268, 267), (197, 199, 267, 266), (195, 197, 266, 265), (188, 185, 93, 64), (185, 182, 94, 93), (182, 179, 95, 94), (179, 176, 108, 95), (176, 173, 109, 108), (173, 170, 111, 109), (170, 167, 192, 111), (167, 164, 193, 192), (164, 161, 194, 193), (161, 158, 209, 194), (158, 155, 210, 209), (155, 152, 211, 210), (263, 188, 64, 275), (205, 240, 272, 270), (257, 302, 303, 256), (255, 301, 302, 257), (234, 299, 300, 232), (233, 298, 299, 234), (236, 149, 290, 300), (223, 225, 297, 296), (221, 223, 296, 295), (219, 221, 295, 294), (217, 219, 294, 293), (215, 217, 293, 292), (213, 215, 292, 291), (191, 256, 303, 278), (149, 146, 289, 290), (146, 143, 288, 289), (143, 140, 287, 288), (140, 137, 286, 287), (137, 134, 285, 286), (134, 131, 284, 285), (131, 128, 283, 284), (128, 125, 282, 283), (125, 122, 281, 282), (122, 119, 280, 281), (119, 116, 279, 280), (116, 191, 278, 279), (255, 213, 291, 301), (225, 237, 298, 297), (19, 18, 20), (162, 12, 165), (13, 12, 14), (5, 48, 6), (44, 43, 42), (230, 25, 24), (24, 229, 227), (147, 230, 232), (150, 229, 22), (253, 44, 189), (186, 110, 259), (251, 190, 213), (85, 148, 225), (78, 206, 151), (148, 235, 225), (151, 206, 239), (187, 258, 208), (0, 46, 110), (45, 249, 46), (25, 230, 26), (23, 21, 229), (45, 43, 249), (0, 110, 1)])
me_cylinder.polygons.foreach_set('use_smooth', [True] * 318)
_uv = me_cylinder.uv_layers.new(name='UVMap')
_uv.uv.foreach_set('vector', [0.00666, 0.8233, 0.03787, 0.8301, 0.03664, 0.8883, 0.005557, 0.8693, 0.005557, 0.8693, 0.03664, 0.8883, 0.03406, 0.9262, 0.006213, 0.9133, 0.7065, 0.4459, 0.6764, 0.4536, 0.6886, 0.4092, 0.6886, 0.4092, 0.6656, 0.4213, 0.652, 0.384, 0.6819, 0.3757, 0.6819, 0.3757, 0.652, 0.384, 0.6459, 0.3392, 0.6776, 0.333, 0.6776, 0.333, 0.6459, 0.3392, 0.6426, 0.2887, 0.6745, 0.2828, 0.6745, 0.2828, 0.6426, 0.2887, 0.6458, 0.2376, 0.6737, 0.2307, 0.6737, 0.2307, 0.6458, 0.2376, 0.6815, 0.1797, 0.6815, 0.1797, 0.6555, 0.181, 0.6603, 0.1321, 0.6923, 0.134, 0.6923, 0.134, 0.6603, 0.1321, 0.672, 0.09038, 0.7065, 0.09479, 0.206, 0.94, 0.1667, 0.9346, 0.2001, 0.8954, 0.2001, 0.8954, 0.1695, 0.8979, 0.1632, 0.8395, 0.1977, 0.8442, 0.4794, 0.1246, 0.4464, 0.1855, 0.433, 0.1813, 0.4685, 0.1212, 0.2049, 0.6379, 0.1673, 0.67, 0.1724, 0.6308, 0.4754, 0.473, 0.486, 0.5123, 0.4808, 0.5071, 0.4692, 0.4725, 0.2049, 0.6379, 0.1724, 0.6308, 0.1745, 0.5942, 0.2048, 0.5994, 0.2048, 0.5994, 0.1745, 0.5942, 0.1789, 0.5664, 0.2059, 0.574, 0.8061, 0.4359, 0.7812, 0.4321, 0.7696, 0.3977, 0.7963, 0.4006, 0.7963, 0.4006, 0.7696, 0.3977, 0.7642, 0.3584, 0.7907, 0.3578, 0.7907, 0.3578, 0.7642, 0.3584, 0.7611, 0.314, 0.7866, 0.3147, 0.7866, 0.3147, 0.7611, 0.314, 0.7594, 0.2658, 0.7846, 0.2685, 0.7846, 0.2685, 0.7594, 0.2658, 0.7549, 0.2174, 0.7827, 0.2222, 0.7827, 0.2222, 0.7549, 0.2174, 0.7551, 0.1703, 0.7786, 0.1733, 0.7786, 0.1733, 0.7551, 0.1703, 0.7615, 0.1256, 0.7802, 0.1274, 0.7802, 0.1274, 0.7615, 0.1256, 0.77, 0.0804, 0.7892, 0.08503, 0.7892, 0.08503, 0.77, 0.0804, 0.7881, 0.03767, 0.8061, 0.04659, 0.01876, 0.6041, 0.03885, 0.6001, 0.04011, 0.6411, 0.5646, 0.03218, 0.5567, 0.0734, 0.5088, 0.07158, 0.5187, 0.02956, 0.02833, 0.7874, 0.03787, 0.8301, 0.00666, 0.8233, 0.02975, 0.9629, 0.03406, 0.9262, 0.08867, 0.9283, 0.08655, 0.9692, 0.03406, 0.9262, 0.03664, 0.8883, 0.08413, 0.8847, 0.08867, 0.9283, 0.1187, 0.08452, 0.1165, 0.1404, 0.05666, 0.1331, 0.07209, 0.07504, 0.4656, 0.07465, 0.4341, 0.1271, 0.3845, 0.13, 0.4147, 0.08065, 0.4048, 0.3394, 0.4355, 0.4123, 0.3861, 0.3997, 0.3638, 0.3326, 0.1203, 0.3382, 0.1464, 0.4009, 0.09147, 0.4101, 0.04573, 0.3432, 0.03787, 0.8301, 0.02833, 0.7874, 0.09108, 0.8297, 0.2017, 0.736, 0.182, 0.7296, 0.1673, 0.67, 0.4094, 0.4604, 0.4227, 0.4847, 0.3712, 0.4585, 0.3611, 0.4407, 0.4341, 0.1271, 0.4017, 0.1887, 0.3596, 0.1903, 0.3845, 0.13, 0.1165, 0.1404, 0.1061, 0.2032, 0.03126, 0.1987, 0.05666, 0.1331, 0.1061, 0.2032, 0.101, 0.2618, 0.02092, 0.2698, 0.03126, 0.1987, 0.1464, 0.4009, 0.1594, 0.4554, 0.1172, 0.468, 0.09147, 0.4101, 0.101, 0.2618, 0.1203, 0.3382, 0.04573, 0.3432, 0.02092, 0.2698, 0.4355, 0.4123, 0.4692, 0.4725, 0.4094, 0.4604, 0.3861, 0.3997, 0.77, 0.0804, 0.7615, 0.1256, 0.7135, 0.1221, 0.7283, 0.07906, 0.672, 0.09038, 0.6603, 0.1321, 0.6113, 0.1308, 0.6272, 0.08722, 0.5565, 0.2025, 0.5402, 0.2727, 0.4796, 0.2642, 0.4977, 0.1922, 0.1909, 0.1161, 0.2095, 0.1656, 0.1771, 0.1537, 0.1695, 0.1031, 0.4977, 0.1922, 0.4796, 0.2642, 0.4316, 0.2572, 0.4464, 0.1855, 0.3391, 0.3854, 0.3611, 0.4407, 0.3418, 0.426, 0.3133, 0.3716, 0.5884, 0.4199, 0.6043, 0.4803, 0.5525, 0.4813, 0.529, 0.4167, 0.2095, 0.1656, 0.2185, 0.2165, 0.1772, 0.2102, 0.1771, 0.1537, 0.3194, 0.3231, 0.3391, 0.3854, 0.3133, 0.3716, 0.2919, 0.3145, 0.5849, 0.1392, 0.5565, 0.2025, 0.4977, 0.1922, 0.5308, 0.1285, 0.2185, 0.2165, 0.2224, 0.2687, 0.1783, 0.27, 0.1772, 0.2102, 0.6024, 0.08234, 0.5849, 0.1392, 0.5308, 0.1285, 0.5567, 0.0734, 0.3085, 0.2565, 0.3194, 0.3231, 0.2919, 0.3145, 0.2826, 0.2558, 0.3921, 0.26, 0.4048, 0.3394, 0.3638, 0.3326, 0.3518, 0.2579, 0.2224, 0.2687, 0.2229, 0.3222, 0.1842, 0.33, 0.1783, 0.27, 0.3121, 0.1936, 0.3085, 0.2565, 0.2826, 0.2558, 0.2853, 0.1992, 0.2229, 0.3222, 0.2208, 0.3732, 0.1949, 0.3857, 0.1842, 0.33, 0.5567, 0.0734, 0.5308, 0.1285, 0.4794, 0.1246, 0.5088, 0.07158, 0.3317, 0.1402, 0.3121, 0.1936, 0.2853, 0.1992, 0.3042, 0.1505, 0.2208, 0.3732, 0.2145, 0.4206, 0.1992, 0.434, 0.1949, 0.3857, 0.652, 0.384, 0.6656, 0.4213, 0.6116, 0.4227, 0.6029, 0.3861, 0.5525, 0.4813, 0.5534, 0.5222, 0.4997, 0.5098, 0.495, 0.4706, 0.2145, 0.4206, 0.2086, 0.4343, 0.1954, 0.4515, 0.1992, 0.434, 0.3619, 0.09506, 0.3317, 0.1402, 0.3042, 0.1505, 0.3385, 0.1059, 0.1789, 0.5664, 0.1745, 0.5942, 0.126, 0.5956, 0.1336, 0.5651, 0.3765, 0.07984, 0.3619, 0.09506, 0.3385, 0.1059, 0.353, 0.09386, 0.529, 0.4167, 0.5525, 0.4813, 0.495, 0.4706, 0.4691, 0.4087, 0.1992, 0.434, 0.1954, 0.4515, 0.1583, 0.4794, 0.1594, 0.4554, 0.431, 0.05943, 0.4147, 0.08065, 0.3619, 0.09506, 0.3765, 0.07984, 0.4227, 0.4847, 0.4694, 0.4925, 0.4759, 0.5119, 0.4316, 0.4994, 0.008491, 0.7286, 0.03521, 0.6849, 0.02451, 0.7298, 0.4934, 0.343, 0.529, 0.4167, 0.4691, 0.4087, 0.4416, 0.3358, 0.1992, 0.7905, 0.1675, 0.7896, 0.2017, 0.736, 0.1724, 0.6308, 0.1673, 0.67, 0.1191, 0.6334, 0.6043, 0.04232, 0.6024, 0.08234, 0.5567, 0.0734, 0.5646, 0.03218, 0.09612, 0.7907, 0.09468, 0.832, 0.09108, 0.8297, 0.09193, 0.7884, 0.01304, 0.6389, 0.04011, 0.6411, 0.03521, 0.6849, 0.1977, 0.8442, 0.1632, 0.8395, 0.1675, 0.7896, 0.5555, 0.348, 0.5884, 0.4199, 0.529, 0.4167, 0.4934, 0.343, 0.1808, 0.1022, 0.1909, 0.1161, 0.1695, 0.1031, 0.1616, 0.08539, 0.4796, 0.2642, 0.4934, 0.343, 0.4416, 0.3358, 0.4316, 0.2572, 0.3611, 0.4407, 0.3712, 0.4585, 0.3528, 0.4413, 0.3418, 0.426, 0.5402, 0.2727, 0.5555, 0.348, 0.4934, 0.343, 0.4796, 0.2642, 0.5308, 0.1285, 0.4977, 0.1922, 0.4464, 0.1855, 0.4794, 0.1246, 0.6459, 0.3392, 0.652, 0.384, 0.6029, 0.3861, 0.6031, 0.3428, 0.6426, 0.2887, 0.6459, 0.3392, 0.6031, 0.3428, 0.5946, 0.2893, 0.6458, 0.2376, 0.6426, 0.2887, 0.5946, 0.2893, 0.5973, 0.2351, 0.6555, 0.181, 0.6458, 0.2376, 0.6015, 0.1797, 0.6603, 0.1321, 0.6555, 0.181, 0.6015, 0.1797, 0.6113, 0.1308, 0.1695, 0.8979, 0.1667, 0.9346, 0.1174, 0.9319, 0.1135, 0.8936, 0.03664, 0.8883, 0.03787, 0.8301, 0.09108, 0.8297, 0.08413, 0.8847, 0.4147, 0.08065, 0.3845, 0.13, 0.3317, 0.1402, 0.3619, 0.09506, 0.3845, 0.13, 0.3596, 0.1903, 0.3121, 0.1936, 0.3317, 0.1402, 0.3596, 0.1903, 0.3518, 0.2579, 0.3085, 0.2565, 0.3121, 0.1936, 0.3518, 0.2579, 0.3638, 0.3326, 0.3194, 0.3231, 0.3085, 0.2565, 0.3638, 0.3326, 0.3861, 0.3997, 0.3391, 0.3854, 0.3194, 0.3231, 0.3861, 0.3997, 0.4094, 0.4604, 0.3611, 0.4407, 0.3391, 0.3854, 0.1632, 0.8395, 0.1695, 0.8979, 0.1135, 0.8936, 0.1133, 0.8401, 0.1147, 0.06054, 0.08348, 0.05399, 0.07734, 0.03628, 0.1116, 0.04638, 0.4017, 0.1887, 0.3921, 0.26, 0.3518, 0.2579, 0.3596, 0.1903, 0.7621, 0.5306, 0.7624, 0.4699, 0.801, 0.4443, 0.801, 0.5151, 0.4464, 0.1855, 0.4316, 0.2572, 0.4203, 0.2523, 0.433, 0.1813, 0.4316, 0.2572, 0.4416, 0.3358, 0.43, 0.3325, 0.4203, 0.2523, 0.4416, 0.3358, 0.4691, 0.4087, 0.459, 0.4069, 0.43, 0.3325, 0.9071, 0.1171, 0.9263, 0.05366, 0.9352, 0.05652, 0.9154, 0.1209, 0.1675, 0.7896, 0.1133, 0.8401, 0.115, 0.7929, 0.03521, 0.6849, 0.04011, 0.6411, 0.0936, 0.6844, 0.846, 0.4023, 0.852, 0.4585, 0.8335, 0.4575, 0.8257, 0.4026, 0.8357, 0.3401, 0.846, 0.4023, 0.8257, 0.4026, 0.8135, 0.3419, 0.8305, 0.2706, 0.8357, 0.3401, 0.8135, 0.3419, 0.8072, 0.2732, 0.8384, 0.1948, 0.8305, 0.2706, 0.8072, 0.2732, 0.8158, 0.1961, 0.8525, 0.1216, 0.8384, 0.1948, 0.8158, 0.1961, 0.8321, 0.1218, 0.8599, 0.06062, 0.8525, 0.1216, 0.8321, 0.1218, 0.8411, 0.05979, 0.8368, 0.0611, 0.8366, 0.02419, 0.8409, 0.0206, 0.8411, 0.05979, 0.04011, 0.6411, 0.03885, 0.6001, 0.08839, 0.6032, 0.09218, 0.645, 0.1695, 0.1031, 0.1771, 0.1537, 0.1165, 0.1404, 0.1187, 0.08452, 0.1771, 0.1537, 0.1772, 0.2102, 0.1061, 0.2032, 0.1165, 0.1404, 0.1772, 0.2102, 0.1783, 0.27, 0.101, 0.2618, 0.1061, 0.2032, 0.1783, 0.27, 0.1842, 0.33, 0.1203, 0.3382, 0.101, 0.2618, 0.1842, 0.33, 0.1949, 0.3857, 0.1464, 0.4009, 0.1203, 0.3382, 0.1949, 0.3857, 0.1992, 0.434, 0.1594, 0.4554, 0.1464, 0.4009, 0.1745, 0.5942, 0.1724, 0.6308, 0.1191, 0.6334, 0.126, 0.5956, 0.03885, 0.6001, 0.03821, 0.5668, 0.09238, 0.5677, 0.08839, 0.6032, 0.7615, 0.1256, 0.7551, 0.1703, 0.7051, 0.1679, 0.7135, 0.1221, 0.7551, 0.1703, 0.7549, 0.2174, 0.7084, 0.2154, 0.7051, 0.1679, 0.7549, 0.2174, 0.7594, 0.2658, 0.7175, 0.2639, 0.7084, 0.2154, 0.7594, 0.2658, 0.7611, 0.314, 0.7214, 0.3128, 0.7175, 0.2639, 0.7611, 0.314, 0.7642, 0.3584, 0.7191, 0.3573, 0.7214, 0.3128, 0.7642, 0.3584, 0.7696, 0.3977, 0.7301, 0.3962, 0.7191, 0.3573, 0.7696, 0.3977, 0.7812, 0.4321, 0.7466, 0.4287, 0.7301, 0.3962, 0.9263, 0.05366, 0.9262, 0.01408, 0.9433, 0.01488, 0.9352, 0.05652, 0.8591, 0.02151, 0.8599, 0.06062, 0.8411, 0.05979, 0.8409, 0.0206, 0.852, 0.4585, 0.8521, 0.4984, 0.8345, 0.4968, 0.8335, 0.4575, 0.9234, 0.4896, 0.9239, 0.4491, 0.9344, 0.4525, 0.9436, 0.4882, 0.8303, 0.4933, 0.8294, 0.4566, 0.8335, 0.4575, 0.8345, 0.4968, 0.08348, 0.05399, 0.07209, 0.07504, 0.0725, 0.04131, 0.4631, 0.05286, 0.431, 0.05943, 0.4396, 0.04637, 0.4751, 0.03781, 0.1616, 0.08539, 0.1147, 0.06054, 0.1116, 0.04638, 0.1537, 0.06784, 0.09191, 0.598, 0.09566, 0.6419, 0.09218, 0.645, 0.08839, 0.6032, 0.1808, 0.1022, 0.1616, 0.08539, 0.1537, 0.06784, 0.1848, 0.09513, 0.7235, 0.07793, 0.7456, 0.04009, 0.7513, 0.03901, 0.7283, 0.07906, 0.1909, 0.1161, 0.1808, 0.1022, 0.1848, 0.09513, 0.2062, 0.1259, 0.7095, 0.1176, 0.7235, 0.07793, 0.7283, 0.07906, 0.7135, 0.1221, 0.2095, 0.1656, 0.1909, 0.1161, 0.2062, 0.1259, 0.2232, 0.171, 0.7004, 0.1654, 0.7095, 0.1176, 0.7135, 0.1221, 0.7051, 0.1679, 0.2185, 0.2165, 0.2095, 0.1656, 0.2232, 0.171, 0.2321, 0.2188, 0.7031, 0.2144, 0.7004, 0.1654, 0.7051, 0.1679, 0.7084, 0.2154, 0.2224, 0.2687, 0.2185, 0.2165, 0.2321, 0.2188, 0.2358, 0.2685, 0.7124, 0.2643, 0.7031, 0.2144, 0.7084, 0.2154, 0.7175, 0.2639, 0.2229, 0.3222, 0.2224, 0.2687, 0.2358, 0.2685, 0.2358, 0.3196, 0.7164, 0.3145, 0.7124, 0.2643, 0.7175, 0.2639, 0.7214, 0.3128, 0.2208, 0.3732, 0.2229, 0.3222, 0.2358, 0.3196, 0.2322, 0.3678, 0.7145, 0.3605, 0.7164, 0.3145, 0.7214, 0.3128, 0.7191, 0.3573, 0.2145, 0.4206, 0.2208, 0.3732, 0.2322, 0.3678, 0.2257, 0.411, 0.7271, 0.401, 0.7145, 0.3605, 0.7191, 0.3573, 0.7301, 0.3962, 0.2086, 0.4343, 0.2145, 0.4206, 0.2257, 0.411, 0.2132, 0.4411, 0.7427, 0.4311, 0.7271, 0.401, 0.7301, 0.3962, 0.7466, 0.4287, 0.1954, 0.4515, 0.2086, 0.4343, 0.2132, 0.4411, 0.1911, 0.4687, 0.7563, 0.4546, 0.7427, 0.4311, 0.7466, 0.4287, 0.7607, 0.4538, 0.1583, 0.4794, 0.1954, 0.4515, 0.1911, 0.4687, 0.1568, 0.4939, 0.1155, 0.6311, 0.1233, 0.5916, 0.126, 0.5956, 0.1191, 0.6334, 0.1172, 0.468, 0.1339, 0.489, 0.12, 0.5013, 0.4692, 0.4725, 0.4808, 0.5071, 0.4694, 0.4925, 0.3712, 0.4585, 0.4227, 0.4847, 0.4316, 0.4994, 0.3815, 0.475, 0.1101, 0.8978, 0.1095, 0.8439, 0.1133, 0.8401, 0.1135, 0.8936, 0.3528, 0.4413, 0.3712, 0.4585, 0.3815, 0.475, 0.3512, 0.4488, 0.6236, 0.08492, 0.6323, 0.05244, 0.6369, 0.0536, 0.6272, 0.08722, 0.3418, 0.426, 0.3528, 0.4413, 0.3512, 0.4488, 0.3277, 0.4148, 0.6084, 0.1262, 0.6236, 0.08492, 0.6272, 0.08722, 0.6113, 0.1308, 0.3133, 0.3716, 0.3418, 0.426, 0.3277, 0.4148, 0.3022, 0.3657, 0.5977, 0.1768, 0.6084, 0.1262, 0.6113, 0.1308, 0.6015, 0.1797, 0.2919, 0.3145, 0.3133, 0.3716, 0.3022, 0.3657, 0.2819, 0.3115, 0.5932, 0.2334, 0.5977, 0.1768, 0.6015, 0.1797, 0.5973, 0.2351, 0.2826, 0.2558, 0.2919, 0.3145, 0.2819, 0.3115, 0.2742, 0.2559, 0.5903, 0.2894, 0.5932, 0.2334, 0.5973, 0.2351, 0.5946, 0.2893, 0.2853, 0.1992, 0.2826, 0.2558, 0.2742, 0.2559, 0.2762, 0.2016, 0.5989, 0.3443, 0.5903, 0.2894, 0.5946, 0.2893, 0.6031, 0.3428, 0.3042, 0.1505, 0.2853, 0.1992, 0.2762, 0.2016, 0.2927, 0.1553, 0.5988, 0.3888, 0.5989, 0.3443, 0.6031, 0.3428, 0.6029, 0.3861, 0.3385, 0.1059, 0.3042, 0.1505, 0.2927, 0.1553, 0.322, 0.1143, 0.6085, 0.4268, 0.5988, 0.3888, 0.6029, 0.3861, 0.6116, 0.4227, 0.353, 0.09386, 0.3385, 0.1059, 0.322, 0.1143, 0.3528, 0.08752, 0.6225, 0.4548, 0.6085, 0.4268, 0.6116, 0.4227, 0.626, 0.4523, 0.3765, 0.07984, 0.353, 0.09386, 0.3528, 0.08752, 0.389, 0.06415, 0.08877, 0.8877, 0.09156, 0.9307, 0.08867, 0.9283, 0.08413, 0.8847, 0.431, 0.05943, 0.3765, 0.07984, 0.389, 0.06415, 0.4396, 0.04637, 0.09468, 0.832, 0.08877, 0.8877, 0.08413, 0.8847, 0.09108, 0.8297, 0.4402, 0.1281, 0.4069, 0.1895, 0.4017, 0.1887, 0.4341, 0.1271, 0.4069, 0.1895, 0.3969, 0.2606, 0.3921, 0.26, 0.4017, 0.1887, 0.3969, 0.2606, 0.4098, 0.34, 0.4048, 0.3394, 0.3921, 0.26, 0.4098, 0.34, 0.4421, 0.4126, 0.4355, 0.4123, 0.4048, 0.3394, 0.4421, 0.4126, 0.4754, 0.473, 0.4692, 0.4725, 0.4355, 0.4123, 0.1095, 0.8439, 0.1111, 0.7956, 0.115, 0.7929, 0.1133, 0.8401, 0.1147, 0.06054, 0.1187, 0.08452, 0.07209, 0.07504, 0.09566, 0.6419, 0.09781, 0.6814, 0.0936, 0.6844, 0.09218, 0.645, 0.8294, 0.4566, 0.8214, 0.4022, 0.8257, 0.4026, 0.8335, 0.4575, 0.8214, 0.4022, 0.8091, 0.3419, 0.8135, 0.3419, 0.8257, 0.4026, 0.8091, 0.3419, 0.8029, 0.2736, 0.8072, 0.2732, 0.8135, 0.3419, 0.8029, 0.2736, 0.8113, 0.1968, 0.8158, 0.1961, 0.8072, 0.2732, 0.8113, 0.1968, 0.8276, 0.1228, 0.8321, 0.1218, 0.8158, 0.1961, 0.8276, 0.1228, 0.8368, 0.0611, 0.8411, 0.05979, 0.8321, 0.1218, 0.1339, 0.489, 0.1583, 0.4794, 0.1568, 0.4939, 0.1251, 0.506, 0.1138, 0.6698, 0.1155, 0.6311, 0.1191, 0.6334, 0.1179, 0.6725, 0.4784, 0.0387, 0.4844, 0.03214, 0.486, 0.03931, 0.4786, 0.0429, 0.431, 0.05943, 0.4656, 0.07465, 0.4147, 0.08065, 0.4786, 0.0429, 0.4656, 0.07465, 0.4631, 0.05286, 0.486, 0.03931, 0.4722, 0.07561, 0.4656, 0.07465, 0.4786, 0.0429, 0.4722, 0.07561, 0.4402, 0.1281, 0.4341, 0.1271, 0.4656, 0.07465, 0.1616, 0.08539, 0.1695, 0.1031, 0.1187, 0.08452, 0.1147, 0.06054, 0.182, 0.7296, 0.1675, 0.7896, 0.1385, 0.7867, 0.1458, 0.728, 0.1673, 0.67, 0.182, 0.7296, 0.1458, 0.728, 0.1372, 0.6768, 0.12, 0.5013, 0.1339, 0.489, 0.1214, 0.5055, 0.1214, 0.5055, 0.1339, 0.489, 0.1251, 0.506, 0.1149, 0.5049, 0.12, 0.5013, 0.1214, 0.5055, 0.1178, 0.5117, 0.1178, 0.5117, 0.1214, 0.5055, 0.1251, 0.506, 0.1243, 0.5136, 0.4694, 0.4925, 0.4808, 0.5071, 0.4791, 0.5115, 0.4694, 0.4925, 0.4791, 0.5115, 0.4759, 0.5119, 0.9478, 0.01751, 0.9433, 0.01488, 0.9426, 0.01083, 0.9464, 0.01102, 0.1103, 0.7881, 0.1149, 0.7887, 0.115, 0.7929, 0.1111, 0.7956, 0.8591, 0.02151, 0.8409, 0.0206, 0.8413, 0.01625, 0.8894, 0.01728, 0.1673, 0.67, 0.1178, 0.6764, 0.1179, 0.6725, 0.1675, 0.7896, 0.115, 0.7929, 0.1149, 0.7887, 0.1385, 0.7867, 0.9262, 0.01408, 0.9426, 0.01083, 0.9433, 0.01488, 0.6043, 0.4803, 0.6003, 0.5196, 0.5534, 0.5222, 0.5525, 0.4813, 0.07409, 0.69, 0.06429, 0.7331, 0.02451, 0.7298, 0.03521, 0.6849, 0.02833, 0.7874, 0.02451, 0.7298, 0.06501, 0.7832, 0.06501, 0.7832, 0.02451, 0.7298, 0.06429, 0.7331, 0.08348, 0.05399, 0.0725, 0.04131, 0.07374, 0.03705, 0.08348, 0.05399, 0.07374, 0.03705, 0.07734, 0.03628, 0.8303, 0.4933, 0.8345, 0.4968, 0.8351, 0.5008, 0.8309, 0.4996, 0.09818, 0.6883, 0.09353, 0.6883, 0.0936, 0.6844, 0.09781, 0.6814, 0.09612, 0.7907, 0.09193, 0.7884, 0.09197, 0.7849, 0.09674, 0.7844, 0.9473, 0.493, 0.9433, 0.4924, 0.9436, 0.4882, 0.9478, 0.4856, 0.4631, 0.05286, 0.4751, 0.03781, 0.4784, 0.0387, 0.4631, 0.05286, 0.4784, 0.0387, 0.4786, 0.0429, 0.9234, 0.4896, 0.9436, 0.4882, 0.9433, 0.4924, 0.06501, 0.7832, 0.09197, 0.7849, 0.09193, 0.7884, 0.02833, 0.7874, 0.8345, 0.4968, 0.8521, 0.4984, 0.8894, 0.5067, 0.8351, 0.5008, 0.09353, 0.6883, 0.03521, 0.6849, 0.0936, 0.6844, 0.008491, 0.7286, 0.02451, 0.7298, 0.02833, 0.7874, 0.4751, 0.03781, 0.4786, 0.02951, 0.4844, 0.03214, 0.4784, 0.0387, 0.4791, 0.5115, 0.4827, 0.5193, 0.4758, 0.5213, 0.4759, 0.5119, 0.4808, 0.5071, 0.486, 0.5123, 0.4827, 0.5193, 0.4791, 0.5115, 0.9344, 0.4525, 0.914, 0.4041, 0.9179, 0.4034, 0.9385, 0.4514, 0.9436, 0.4882, 0.9344, 0.4525, 0.9385, 0.4514, 0.9478, 0.4856, 0.4316, 0.4994, 0.4759, 0.5119, 0.4758, 0.5213, 0.4313, 0.5078, 0.9154, 0.1209, 0.9352, 0.05652, 0.9394, 0.05754, 0.9194, 0.1216, 0.8947, 0.197, 0.9154, 0.1209, 0.9194, 0.1216, 0.8985, 0.1974, 0.8767, 0.2767, 0.8947, 0.197, 0.8985, 0.1974, 0.8804, 0.2767, 0.8925, 0.347, 0.8767, 0.2767, 0.8804, 0.2767, 0.8963, 0.3467, 0.914, 0.4041, 0.8925, 0.347, 0.8963, 0.3467, 0.9179, 0.4034, 0.4396, 0.04637, 0.389, 0.06415, 0.3897, 0.05579, 0.4408, 0.0388, 0.09587, 0.8888, 0.09818, 0.9285, 0.09156, 0.9307, 0.08877, 0.8877, 0.09818, 0.9285, 0.09688, 0.9624, 0.08994, 0.9696, 0.09156, 0.9307, 0.322, 0.1143, 0.2927, 0.1553, 0.2868, 0.1549, 0.3152, 0.1141, 0.2927, 0.1553, 0.2762, 0.2016, 0.2707, 0.2015, 0.2868, 0.1549, 0.2762, 0.2016, 0.2742, 0.2559, 0.2688, 0.2561, 0.2707, 0.2015, 0.2742, 0.2559, 0.2819, 0.3115, 0.2758, 0.3117, 0.2688, 0.2561, 0.2819, 0.3115, 0.3022, 0.3657, 0.2964, 0.3663, 0.2758, 0.3117, 0.3022, 0.3657, 0.3277, 0.4148, 0.3211, 0.415, 0.2964, 0.3663, 0.3277, 0.4148, 0.3512, 0.4488, 0.3479, 0.4544, 0.3211, 0.415, 0.3512, 0.4488, 0.3815, 0.475, 0.3817, 0.4835, 0.3479, 0.4544, 0.3815, 0.475, 0.4316, 0.4994, 0.4313, 0.5078, 0.3817, 0.4835, 0.4751, 0.03781, 0.4396, 0.04637, 0.4408, 0.0388, 0.4786, 0.02951, 0.9352, 0.05652, 0.9433, 0.01488, 0.9478, 0.01751, 0.9394, 0.05754, 0.07374, 0.03705, 0.06951, 0.03137, 0.07575, 0.02907, 0.07734, 0.03628, 0.0725, 0.04131, 0.0667, 0.03829, 0.06951, 0.03137, 0.07374, 0.03705, 0.1178, 0.6764, 0.1131, 0.6766, 0.1138, 0.6698, 0.1179, 0.6725, 0.8409, 0.0206, 0.8366, 0.02419, 0.8368, 0.01697, 0.8413, 0.01625, 0.1251, 0.506, 0.1568, 0.4939, 0.159, 0.5009, 0.1243, 0.5136, 0.09147, 0.4101, 0.1172, 0.468, 0.1118, 0.4681, 0.08512, 0.4103, 0.04573, 0.3432, 0.09147, 0.4101, 0.08512, 0.4103, 0.03854, 0.3435, 0.02092, 0.2698, 0.04573, 0.3432, 0.03854, 0.3435, 0.0137, 0.27, 0.03126, 0.1987, 0.02092, 0.2698, 0.0137, 0.27, 0.02432, 0.199, 0.05666, 0.1331, 0.03126, 0.1987, 0.02432, 0.199, 0.05028, 0.1334, 0.07209, 0.07504, 0.05666, 0.1331, 0.05028, 0.1334, 0.06624, 0.07563, 0.1116, 0.04638, 0.07734, 0.03628, 0.07575, 0.02907, 0.113, 0.0396, 0.1568, 0.4939, 0.1911, 0.4687, 0.1935, 0.476, 0.159, 0.5009, 0.1911, 0.4687, 0.2132, 0.4411, 0.2182, 0.4456, 0.1935, 0.476, 0.2132, 0.4411, 0.2257, 0.411, 0.2322, 0.4115, 0.2182, 0.4456, 0.2257, 0.411, 0.2322, 0.3678, 0.2384, 0.3686, 0.2322, 0.4115, 0.2322, 0.3678, 0.2358, 0.3196, 0.2421, 0.3202, 0.2384, 0.3686, 0.2358, 0.3196, 0.2358, 0.2685, 0.2421, 0.2686, 0.2421, 0.3202, 0.2358, 0.2685, 0.2321, 0.2188, 0.2385, 0.2186, 0.2421, 0.2686, 0.2321, 0.2188, 0.2232, 0.171, 0.23, 0.1706, 0.2385, 0.2186, 0.2232, 0.171, 0.2062, 0.1259, 0.2134, 0.1255, 0.23, 0.1706, 0.2062, 0.1259, 0.1848, 0.09513, 0.1895, 0.09051, 0.2134, 0.1255, 0.1848, 0.09513, 0.1537, 0.06784, 0.1552, 0.05994, 0.1895, 0.09051, 0.1537, 0.06784, 0.1116, 0.04638, 0.113, 0.0396, 0.1552, 0.05994, 0.0725, 0.04131, 0.07209, 0.07504, 0.06624, 0.07563, 0.0667, 0.03829, 0.1172, 0.468, 0.12, 0.5013, 0.1149, 0.5049, 0.1118, 0.4681, 0.2001, 0.8954, 0.1667, 0.9346, 0.1695, 0.8979, 0.6015, 0.1797, 0.6458, 0.2376, 0.5973, 0.2351, 0.6815, 0.1797, 0.6458, 0.2376, 0.6555, 0.181, 0.6886, 0.4092, 0.6764, 0.4536, 0.6656, 0.4213, 0.04011, 0.6411, 0.01304, 0.6389, 0.01876, 0.6041, 0.1673, 0.67, 0.206, 0.6856, 0.2017, 0.736, 0.2017, 0.736, 0.1675, 0.7896, 0.182, 0.7296, 0.1191, 0.6334, 0.1673, 0.67, 0.1179, 0.6725, 0.1133, 0.8401, 0.1675, 0.7896, 0.1632, 0.8395, 0.0936, 0.6844, 0.04011, 0.6411, 0.09218, 0.645, 0.09108, 0.8297, 0.02833, 0.7874, 0.09193, 0.7884, 0.08348, 0.05399, 0.1147, 0.06054, 0.07209, 0.07504, 0.1594, 0.4554, 0.1583, 0.4794, 0.1172, 0.468, 0.4094, 0.4604, 0.4692, 0.4725, 0.4227, 0.4847, 0.1583, 0.4794, 0.1339, 0.489, 0.1172, 0.468, 0.4227, 0.4847, 0.4692, 0.4725, 0.4694, 0.4925, 0.431, 0.05943, 0.4631, 0.05286, 0.4656, 0.07465, 0.007642, 0.7764, 0.008491, 0.7286, 0.02833, 0.7874, 0.009185, 0.6809, 0.03521, 0.6849, 0.008491, 0.7286, 0.206, 0.6856, 0.1673, 0.67, 0.2049, 0.6379, 0.1992, 0.7905, 0.1977, 0.8442, 0.1675, 0.7896, 0.009185, 0.6809, 0.01304, 0.6389, 0.03521, 0.6849, 0.007642, 0.7764, 0.02833, 0.7874, 0.00666, 0.8233])
me_cylinder.materials.append(mat_color_base)
me_cylinder.use_remesh_fix_poles = True
me_cylinder.use_remesh_preserve_attributes = False
me_cylinder.use_mirror_vertex_groups = False
me_cylinder.use_paint_bone_selection = False
me_cylinder.use_paint_mask = True
me_cylinder.update()

# ---- objects
ob_light = bpy.data.objects.new('Light', light_light)
ob_camera = bpy.data.objects.new('Camera', cam_camera)
ob_light_001 = bpy.data.objects.new('Light.001', light_light_001)
ob_light_002 = bpy.data.objects.new('Light.002', light_light_002)
ob_texture3 = bpy.data.objects.new('texture3', me_texture3)
ob_plane = bpy.data.objects.new('Plane', me_plane_001)
ob_plane_001 = bpy.data.objects.new('Plane.001', me_plane_002)
ob_plane_002 = bpy.data.objects.new('Plane.002', me_plane_003)
ob_flowers = bpy.data.objects.new('flowers', me_flowers)
ob_flowers_001 = bpy.data.objects.new('flowers.001', me_flowers_001)
ob_plane_005 = bpy.data.objects.new('Plane.005', me_plane_006)
ob_plane_006 = bpy.data.objects.new('Plane.006', me_plane_007)
ob_plane_007 = bpy.data.objects.new('Plane.007', me_plane_008)
ob_plane_008 = bpy.data.objects.new('Plane.008', me_plane_009)
ob_plane_010 = bpy.data.objects.new('Plane.010', me_plane_011)
ob_plane_011 = bpy.data.objects.new('Plane.011', me_plane_012)
ob_plane_012 = bpy.data.objects.new('Plane.012', me_plane_013)
ob_plane_013 = bpy.data.objects.new('Plane.013', me_plane_014)
ob_plane_014 = bpy.data.objects.new('Plane.014', me_plane_015)
ob_plane_015 = bpy.data.objects.new('Plane.015', me_plane_016)
ob_plane_016 = bpy.data.objects.new('Plane.016', me_plane_017)
ob_plane_017 = bpy.data.objects.new('Plane.017', me_plane_018)
ob_plane_018 = bpy.data.objects.new('Plane.018', me_plane_019)
ob_plane_019 = bpy.data.objects.new('Plane.019', me_plane_020)
ob_plane_020 = bpy.data.objects.new('Plane.020', me_plane_021)
ob_plane_021 = bpy.data.objects.new('Plane.021', me_plane_022)
ob_plane_022 = bpy.data.objects.new('Plane.022', me_plane_023)
ob_plane_023 = bpy.data.objects.new('Plane.023', me_plane_024)
ob_plane_024 = bpy.data.objects.new('Plane.024', me_plane_025)
ob_plane_025 = bpy.data.objects.new('Plane.025', me_plane_026)
ob_cube_006 = bpy.data.objects.new('Cube.006', me_cube_003)
ob_cube_007 = bpy.data.objects.new('Cube.007', me_cube_003)
ob_cube_001 = bpy.data.objects.new('Cube.001', me_cube_002)
ob_cube_002 = bpy.data.objects.new('Cube.002', me_cube_002)
ob_cube_003 = bpy.data.objects.new('Cube.003', me_cube_002)
ob_cube_009 = bpy.data.objects.new('Cube.009', me_cube_005)
ob_cube_010 = bpy.data.objects.new('Cube.010', me_cube_005)
ob_cube_011 = bpy.data.objects.new('Cube.011', me_cube_005)
ob_cube_012 = bpy.data.objects.new('Cube.012', me_cube_005)
ob_cube_013 = bpy.data.objects.new('Cube.013', me_cube_005)
ob_cube_016 = bpy.data.objects.new('Cube.016', me_cube_004)
ob_cube_017 = bpy.data.objects.new('Cube.017', me_cube_004)
ob_cylinder_001 = bpy.data.objects.new('Cylinder.001', me_cylinder_001)
ob_cylinder_002 = bpy.data.objects.new('Cylinder.002', me_cylinder_001)
ob_cylinder_003 = bpy.data.objects.new('Cylinder.003', me_cylinder_001)
ob_cylinder_004 = bpy.data.objects.new('Cylinder.004', me_cylinder_001)
ob_cylinder_005 = bpy.data.objects.new('Cylinder.005', me_cylinder_001)
ob_cylinder_006 = bpy.data.objects.new('Cylinder.006', me_cylinder_001)
ob_icosphere_001 = bpy.data.objects.new('Icosphere.001', me_icosphere_001)
ob_icosphere_002 = bpy.data.objects.new('Icosphere.002', me_icosphere_001)
ob_icosphere_003 = bpy.data.objects.new('Icosphere.003', me_icosphere_001)
ob_icosphere_004 = bpy.data.objects.new('Icosphere.004', me_icosphere_007)
ob_icosphere_005 = bpy.data.objects.new('Icosphere.005', me_icosphere_007)
ob_cube_004 = bpy.data.objects.new('Cube.004', me_cube_002)
ob_cylinder = bpy.data.objects.new('Cylinder', me_cylinder)

# ---- transforms, parenting, visibility, modifiers, constraints
ob_light.location = (2.251, -0.2796, 2.443)
ob_light.rotation_euler = (0.6503, 0.05522, 1.866)
ob_light.lock_rotations_4d = False
ob_light.empty_display_type = 'ARROWS'
ob_light.color = (0.0, 0.0, 0.0, 0.0)
ob_light.lineart.crease_threshold = 0.0
ob_camera.location = (-2.419, -1.907, 1.419)
ob_camera.rotation_euler = (1.242, 4.229e-07, -0.9164)
ob_camera.lock_rotations_4d = False
ob_camera.empty_display_type = 'ARROWS'
ob_camera.color = (0.0, 0.0, 0.0, 0.0)
ob_camera.display_type = 'WIRE'
ob_camera.lineart.crease_threshold = 0.0
ob_light_001.location = (-1.293, -2.109, 1.44)
ob_light_001.rotation_euler = (0.6503, 0.05522, 1.866)
ob_light_001.lock_rotations_4d = False
ob_light_001.empty_display_type = 'ARROWS'
ob_light_001.color = (0.0, 0.0, 0.0, 0.0)
ob_light_001.lineart.crease_threshold = 0.0
ob_light_002.location = (-2.075, 2.19, 1.44)
ob_light_002.rotation_euler = (0.6503, 0.05522, 1.866)
ob_light_002.lock_rotations_4d = False
ob_light_002.empty_display_type = 'ARROWS'
ob_light_002.color = (0.0, 0.0, 0.0, 0.0)
ob_light_002.lineart.crease_threshold = 0.0
ob_texture3.location = (-0.5329, 0.4246, 0.7515)
ob_texture3.rotation_euler = (1.571, 0.0, 1.571)
ob_texture3.scale = (0.2785, 0.2785, 0.2785)
ob_texture3.lineart.crease_threshold = 0.0
ob_plane.location = (0.7861, 0.4447, 0.5666)
ob_plane.lineart.crease_threshold = 0.0
ob_plane_001.location = (0.632, 0.6231, 0.5628)
ob_plane_001.rotation_euler = (-0.06241, -0.001002, -0.9395)
ob_plane_001.lineart.crease_threshold = 0.0
ob_plane_002.location = (-0.3382, -0.6669, 0.5881)
ob_plane_002.scale = (1.519, 1.519, 1.519)
ob_plane_002.lineart.crease_threshold = 0.0
ob_flowers.location = (-0.01548, -0.6195, 0.5143)
ob_flowers.rotation_euler = (0.0, -0.0, 1.337)
ob_flowers.scale = (0.4543, 0.4543, 0.4543)
ob_flowers.lineart.crease_threshold = 0.0
ob_flowers_001.location = (-0.01791, -0.7137, 0.4652)
ob_flowers_001.rotation_euler = (0.0, 0.0, 3.933)
ob_flowers_001.scale = (0.3031, 0.3031, 0.3031)
ob_flowers_001.lineart.crease_threshold = 0.0
ob_plane_005.location = (0.3919, 0.6276, 0.5668)
ob_plane_005.rotation_euler = (-0.1257, -0.2004, -1.35)
ob_plane_005.lineart.crease_threshold = 0.0
ob_plane_006.location = (0.5175, 0.3597, 0.5539)
ob_plane_006.rotation_euler = (-0.2412, -0.05654, 1.212)
ob_plane_006.scale = (0.8426, 0.8426, 0.8426)
ob_plane_006.lineart.crease_threshold = 0.0
ob_plane_007.location = (-0.3949, -0.5534, 0.5728)
ob_plane_007.rotation_euler = (0.0, -0.0, -1.294)
ob_plane_007.scale = (1.175, 1.175, 1.175)
ob_plane_007.lineart.crease_threshold = 0.0
ob_plane_008.location = (-0.2097, -0.5893, 0.5881)
ob_plane_008.rotation_euler = (0.0, -0.0, -2.306)
ob_plane_008.scale = (1.519, 1.519, 1.519)
ob_plane_008.lineart.crease_threshold = 0.0
ob_plane_010.location = (0.6935, 0.3622, 0.5888)
ob_plane_010.rotation_euler = (0.08475, -0.01343, 0.02084)
ob_plane_010.scale = (1.338, 1.338, 1.338)
ob_plane_010.lineart.crease_threshold = 0.0
ob_plane_011.location = (0.4966, 0.7144, 0.5644)
ob_plane_011.rotation_euler = (0.0, -0.0, -0.7084)
ob_plane_011.scale = (1.338, 1.338, 1.338)
ob_plane_011.lineart.crease_threshold = 0.0
ob_plane_012.location = (-0.1236, 0.342, 0.5708)
ob_plane_012.rotation_euler = (0.0, -0.0, -2.365)
ob_plane_012.lineart.crease_threshold = 0.0
ob_plane_013.location = (-0.2904, 0.5122, 0.5551)
ob_plane_013.rotation_euler = (0.04184, -0.02362, -3.278)
ob_plane_013.lineart.crease_threshold = 0.0
ob_plane_014.location = (-0.6107, 0.426, 0.5738)
ob_plane_014.rotation_euler = (-0.1257, -0.2004, -3.715)
ob_plane_014.lineart.crease_threshold = 0.0
ob_plane_015.location = (-0.3922, 0.257, 0.5687)
ob_plane_015.rotation_euler = (-0.2412, -0.05654, -1.153)
ob_plane_015.scale = (0.8426, 0.8426, 0.8426)
ob_plane_015.lineart.crease_threshold = 0.0
ob_plane_016.location = (-0.2162, 0.2595, 0.5752)
ob_plane_016.rotation_euler = (0.08475, -0.01343, -2.344)
ob_plane_016.scale = (1.338, 1.338, 1.338)
ob_plane_016.lineart.crease_threshold = 0.0
ob_plane_017.location = (-0.4132, 0.6116, 0.5644)
ob_plane_017.rotation_euler = (0.0, -0.0, -3.074)
ob_plane_017.scale = (1.338, 1.338, 1.338)
ob_plane_017.lineart.crease_threshold = 0.0
ob_plane_018.location = (-0.2138, -0.8028, 0.5627)
ob_plane_018.rotation_euler = (-0.2412, -0.05654, -1.153)
ob_plane_018.scale = (0.8426, 0.8426, 0.8426)
ob_plane_018.lineart.crease_threshold = 0.0
ob_plane_019.location = (-0.2627, -0.4223, 0.5784)
ob_plane_019.rotation_euler = (-0.03814, -0.2123, -3.191)
ob_plane_019.scale = (1.338, 1.338, 1.338)
ob_plane_019.lineart.crease_threshold = 0.0
ob_plane_020.location = (0.6588, -0.4842, 0.5674)
ob_plane_020.scale = (0.7351, 0.7351, 0.7351)
ob_plane_020.lineart.crease_threshold = 0.0
ob_plane_021.location = (0.7608, -0.4675, 0.5499)
ob_plane_021.rotation_euler = (-0.06241, -0.001002, -0.9395)
ob_plane_021.lineart.crease_threshold = 0.0
ob_plane_022.location = (0.5206, -0.463, 0.5599)
ob_plane_022.rotation_euler = (0.09319, -0.214, -1.275)
ob_plane_022.scale = (0.7768, 0.7768, 0.7768)
ob_plane_022.lineart.crease_threshold = 0.0
ob_plane_023.location = (0.4765, -0.6393, 0.5596)
ob_plane_023.rotation_euler = (-0.2412, -0.05654, 1.212)
ob_plane_023.scale = (0.8426, 0.8426, 0.8426)
ob_plane_023.lineart.crease_threshold = 0.0
ob_plane_024.location = (0.5689, -0.5586, 0.576)
ob_plane_024.rotation_euler = (0.08475, -0.01343, 0.02084)
ob_plane_024.scale = (1.338, 1.338, 1.338)
ob_plane_024.lineart.crease_threshold = 0.0
ob_plane_025.location = (0.6253, -0.3763, 0.6211)
ob_plane_025.rotation_euler = (0.0, -0.0, -0.7084)
ob_plane_025.scale = (1.7, 1.7, 1.7)
ob_plane_025.lineart.crease_threshold = 0.0
ob_cube_006.location = (0.2777, 0.1417, 0.5864)
ob_cube_006.rotation_euler = (0.0, -0.0, -3.209)
ob_cube_006.lineart.crease_threshold = 0.0
_m = ob_cube_006.modifiers.new('Auto Smooth', 'NODES')
_m.node_group = ng_auto_smooth
_gi = [s.identifier for s in ng_auto_smooth.interface.items_tree if s.item_type == 'SOCKET' and s.in_out == 'INPUT']
_m[_gi[1]] = 0.5236  # Angle
ob_cube_007.location = (0.2694, -0.2414, 0.6049)
ob_cube_007.rotation_euler = (0.0, -0.0, -0.05751)
ob_cube_007.scale = (0.9994, 0.804, 1.0)
ob_cube_007.lineart.crease_threshold = 0.0
_m = ob_cube_007.modifiers.new('Auto Smooth', 'NODES')
_m.node_group = ng_auto_smooth
_gi = [s.identifier for s in ng_auto_smooth.interface.items_tree if s.item_type == 'SOCKET' and s.in_out == 'INPUT']
_m[_gi[1]] = 0.5236  # Angle
ob_cube_001.location = (-0.04595, -0.2568, 0.6696)
ob_cube_001.rotation_euler = (0.2796, -6.129e-17, -8.626e-18)
ob_cube_001.scale = (0.7995, 0.7995, 0.7995)
ob_cube_001.lineart.crease_threshold = 0.0
_m = ob_cube_001.modifiers.new('Auto Smooth', 'NODES')
_m.node_group = ng_auto_smooth
_gi = [s.identifier for s in ng_auto_smooth.interface.items_tree if s.item_type == 'SOCKET' and s.in_out == 'INPUT']
_m[_gi[1]] = 0.5236  # Angle
ob_cube_002.location = (-0.03561, 0.1532, 0.6697)
ob_cube_002.rotation_euler = (3.141, 0.1453, 0.1069)
ob_cube_002.lineart.crease_threshold = 0.0
_m = ob_cube_002.modifiers.new('Auto Smooth', 'NODES')
_m.node_group = ng_auto_smooth
_gi = [s.identifier for s in ng_auto_smooth.interface.items_tree if s.item_type == 'SOCKET' and s.in_out == 'INPUT']
_m[_gi[1]] = 0.5236  # Angle
ob_cube_003.location = (0.6448, 0.1537, 0.6371)
ob_cube_003.rotation_euler = (-0.06574, -0.05274, -0.2366)
ob_cube_003.lineart.crease_threshold = 0.0
_m = ob_cube_003.modifiers.new('Auto Smooth', 'NODES')
_m.node_group = ng_auto_smooth
_gi = [s.identifier for s in ng_auto_smooth.interface.items_tree if s.item_type == 'SOCKET' and s.in_out == 'INPUT']
_m[_gi[1]] = 0.5236  # Angle
ob_cube_009.location = (0.3007, -0.02209, 0.6048)
ob_cube_009.rotation_euler = (0.02638, 0.002369, -3.268)
ob_cube_009.scale = (0.8701, 0.8701, 0.8701)
ob_cube_009.lineart.crease_threshold = 0.0
_m = ob_cube_009.modifiers.new('Auto Smooth', 'NODES')
_m.node_group = ng_auto_smooth
_gi = [s.identifier for s in ng_auto_smooth.interface.items_tree if s.item_type == 'SOCKET' and s.in_out == 'INPUT']
_m[_gi[1]] = 0.5236  # Angle
ob_cube_010.location = (0.1603, -0.0849, 0.5922)
ob_cube_010.rotation_euler = (-0.02678, -0.1978, -0.06532)
ob_cube_010.scale = (0.895, 0.7788, 0.8966)
ob_cube_010.lineart.crease_threshold = 0.0
_m = ob_cube_010.modifiers.new('Auto Smooth', 'NODES')
_m.node_group = ng_auto_smooth
_gi = [s.identifier for s in ng_auto_smooth.interface.items_tree if s.item_type == 'SOCKET' and s.in_out == 'INPUT']
_m[_gi[1]] = 0.5236  # Angle
ob_cube_011.location = (0.4276, -0.08052, 0.6022)
ob_cube_011.rotation_euler = (-0.04029, 0.1447, -0.09729)
ob_cube_011.scale = (0.7496, 0.7496, 0.7496)
ob_cube_011.lineart.crease_threshold = 0.0
_m = ob_cube_011.modifiers.new('Auto Smooth', 'NODES')
_m.node_group = ng_auto_smooth
_gi = [s.identifier for s in ng_auto_smooth.interface.items_tree if s.item_type == 'SOCKET' and s.in_out == 'INPUT']
_m[_gi[1]] = 0.5236  # Angle
ob_cube_012.location = (0.5572, -0.08389, 0.5603)
ob_cube_012.rotation_euler = (-0.03941, 0.5071, -0.08102)
ob_cube_012.scale = (0.8701, 0.8701, 0.8701)
ob_cube_012.lineart.crease_threshold = 0.0
_m = ob_cube_012.modifiers.new('Auto Smooth', 'NODES')
_m.node_group = ng_auto_smooth
_gi = [s.identifier for s in ng_auto_smooth.interface.items_tree if s.item_type == 'SOCKET' and s.in_out == 'INPUT']
_m[_gi[1]] = 0.5236  # Angle
ob_cube_013.location = (0.02529, -0.02528, 0.5601)
ob_cube_013.rotation_euler = (-0.02351, 0.2592, -3.233)
ob_cube_013.scale = (0.8701, 0.8701, 0.8701)
ob_cube_013.lineart.crease_threshold = 0.0
_m = ob_cube_013.modifiers.new('Auto Smooth', 'NODES')
_m.node_group = ng_auto_smooth
_gi = [s.identifier for s in ng_auto_smooth.interface.items_tree if s.item_type == 'SOCKET' and s.in_out == 'INPUT']
_m[_gi[1]] = 0.5236  # Angle
ob_cube_016.location = (0.301, -0.2585, 0.795)
ob_cube_016.scale = (0.9211, 0.9211, 0.9211)
ob_cube_016.lineart.crease_threshold = 0.0
_m = ob_cube_016.modifiers.new('Auto Smooth', 'NODES')
_m.node_group = ng_auto_smooth
_gi = [s.identifier for s in ng_auto_smooth.interface.items_tree if s.item_type == 'SOCKET' and s.in_out == 'INPUT']
_m[_gi[1]] = 0.5236  # Angle
ob_cube_017.location = (0.3121, 0.173, 0.8194)
ob_cube_017.rotation_euler = (0.0, -0.0, -3.202)
ob_cube_017.lineart.crease_threshold = 0.0
_m = ob_cube_017.modifiers.new('Auto Smooth', 'NODES')
_m.node_group = ng_auto_smooth
_gi = [s.identifier for s in ng_auto_smooth.interface.items_tree if s.item_type == 'SOCKET' and s.in_out == 'INPUT']
_m[_gi[1]] = 0.5236  # Angle
ob_cylinder_001.location = (0.1384, 0.1634, 0.728)
ob_cylinder_001.lineart.crease_threshold = 0.0
ob_cylinder_002.location = (0.3231, 0.152, 0.7625)
ob_cylinder_002.rotation_euler = (-0.05626, -0.2201, -1.069)
ob_cylinder_002.scale = (0.8331, 0.8331, 0.8331)
ob_cylinder_002.lineart.crease_threshold = 0.0
ob_cylinder_003.location = (0.512, 0.1587, 0.6976)
ob_cylinder_003.rotation_euler = (0.1631, -0.008689, -2.787)
ob_cylinder_003.lineart.crease_threshold = 0.0
ob_cylinder_004.location = (0.4647, -0.2371, 0.7184)
ob_cylinder_004.rotation_euler = (-0.0532, -0.02491, -2.683)
ob_cylinder_004.scale = (0.6866, 0.6866, 0.6866)
ob_cylinder_004.lineart.crease_threshold = 0.0
ob_cylinder_005.location = (0.2841, -0.2499, 0.7472)
ob_cylinder_005.rotation_euler = (-3.083, 0.3864, -0.3292)
ob_cylinder_005.scale = (0.7828, 0.7828, 0.7828)
ob_cylinder_005.lineart.crease_threshold = 0.0
ob_cylinder_006.location = (0.07279, -0.2624, 0.699)
ob_cylinder_006.rotation_euler = (0.1631, -0.008689, -6.058)
ob_cylinder_006.scale = (0.88, 0.88, 0.88)
ob_cylinder_006.lineart.crease_threshold = 0.0
ob_icosphere_001.location = (-0.2138, -0.1243, 0.5224)
ob_icosphere_001.rotation_euler = (0.05249, -0.07264, 0.04104)
ob_icosphere_001.lineart.crease_threshold = 0.0
ob_icosphere_002.location = (-0.439, -0.02679, 0.5237)
ob_icosphere_002.rotation_euler = (0.07392, -0.05834, -0.6888)
ob_icosphere_002.scale = (0.6164, 0.6164, 0.6164)
ob_icosphere_002.lineart.crease_threshold = 0.0
ob_icosphere_003.location = (0.8053, 0.04339, 0.5058)
ob_icosphere_003.lineart.crease_threshold = 0.0
ob_icosphere_004.location = (-0.4992, -0.2006, 0.4954)
ob_icosphere_004.rotation_euler = (-0.006617, -0.006822, 0.1639)
ob_icosphere_004.lineart.crease_threshold = 0.0
ob_icosphere_005.location = (0.7749, -0.1723, 0.5079)
ob_icosphere_005.rotation_euler = (0.1587, 0.01859, 0.1523)
ob_icosphere_005.scale = (0.8463, 0.8463, 0.8463)
ob_icosphere_005.lineart.crease_threshold = 0.0
ob_cube_004.location = (0.6104, -0.2325, 0.642)
ob_cube_004.rotation_euler = (-2.91, -5.098e-17, 0.1298)
ob_cube_004.scale = (0.9149, 0.9149, 0.9149)
ob_cube_004.lineart.crease_threshold = 0.0
_m = ob_cube_004.modifiers.new('Auto Smooth', 'NODES')
_m.node_group = ng_auto_smooth
_gi = [s.identifier for s in ng_auto_smooth.interface.items_tree if s.item_type == 'SOCKET' and s.in_out == 'INPUT']
_m[_gi[1]] = 0.5236  # Angle
ob_cylinder.location = (0.0, 0.0, 0.0)
ob_cylinder.lineart.crease_threshold = 0.0
_vg = ob_cylinder.vertex_groups.new(name='Water')
_vg = ob_cylinder.vertex_groups.new(name='Grass')
_vg = ob_cylinder.vertex_groups.new(name='Dirt')

# ---- collection membership
col_collection.objects.link(ob_light)
col_collection.objects.link(ob_camera)
col_collection.objects.link(ob_light_001)
col_collection.objects.link(ob_light_002)
col_collection.objects.link(ob_texture3)
col_collection.objects.link(ob_plane)
col_collection.objects.link(ob_plane_001)
col_collection.objects.link(ob_plane_002)
col_collection.objects.link(ob_flowers)
col_collection.objects.link(ob_flowers_001)
col_collection.objects.link(ob_plane_005)
col_collection.objects.link(ob_plane_006)
col_collection.objects.link(ob_plane_007)
col_collection.objects.link(ob_plane_008)
col_collection.objects.link(ob_plane_010)
col_collection.objects.link(ob_plane_011)
col_collection.objects.link(ob_plane_012)
col_collection.objects.link(ob_plane_013)
col_collection.objects.link(ob_plane_014)
col_collection.objects.link(ob_plane_015)
col_collection.objects.link(ob_plane_016)
col_collection.objects.link(ob_plane_017)
col_collection.objects.link(ob_plane_018)
col_collection.objects.link(ob_plane_019)
col_collection.objects.link(ob_plane_020)
col_collection.objects.link(ob_plane_021)
col_collection.objects.link(ob_plane_022)
col_collection.objects.link(ob_plane_023)
col_collection.objects.link(ob_plane_024)
col_collection.objects.link(ob_plane_025)
col_final_parts.objects.link(ob_cube_006)
col_final_parts.objects.link(ob_cube_007)
col_final_parts.objects.link(ob_cube_001)
col_final_parts.objects.link(ob_cube_002)
col_final_parts.objects.link(ob_cube_003)
col_final_parts.objects.link(ob_cube_009)
col_final_parts.objects.link(ob_cube_010)
col_final_parts.objects.link(ob_cube_011)
col_final_parts.objects.link(ob_cube_012)
col_final_parts.objects.link(ob_cube_013)
col_final_parts.objects.link(ob_cube_016)
col_final_parts.objects.link(ob_cube_017)
col_final_parts.objects.link(ob_cylinder_001)
col_final_parts.objects.link(ob_cylinder_002)
col_final_parts.objects.link(ob_cylinder_003)
col_final_parts.objects.link(ob_cylinder_004)
col_final_parts.objects.link(ob_cylinder_005)
col_final_parts.objects.link(ob_cylinder_006)
col_final_parts.objects.link(ob_icosphere_001)
col_final_parts.objects.link(ob_icosphere_002)
col_final_parts.objects.link(ob_icosphere_003)
col_final_parts.objects.link(ob_icosphere_004)
col_final_parts.objects.link(ob_icosphere_005)
col_final_parts.objects.link(ob_cube_004)
col_base.objects.link(ob_cylinder)

# ---- scene / render settings (as saved in the file)
scene.camera = ob_camera
scene.frame_start = 1; scene.frame_end = 250; scene.frame_set(0)
scene.render.engine = 'BLENDER_EEVEE_NEXT'
scene.cycles.use_denoising = False
scene.cycles.samples = 128
scene.cycles.sampling_pattern = 'TABULATED_SOBOL'
scene.cycles.use_adaptive_sampling = False
scene.cycles.use_light_tree = False
scene.eevee.use_gtao = True
scene.view_settings.view_transform = 'Filmic'
bpy.context.view_layer.update()
